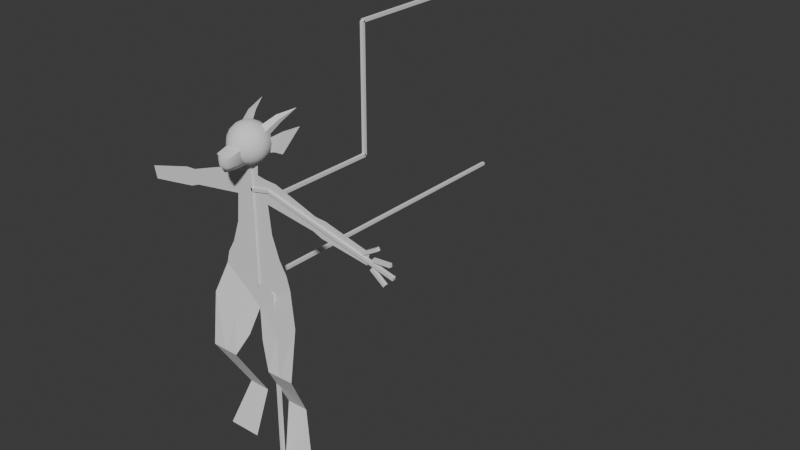 # Source: bones.blend  (saved by Blender 4.2.66; exported with 4.5.12 LTS)
import bpy
from mathutils import Matrix  # noqa: F401  (used for matrix-valued properties, if any)

bpy.ops.wm.read_factory_settings(use_empty=True)
scene = bpy.context.scene
scene.name = 'Scene'

# ---- world
world_world = bpy.data.worlds.new('World'); scene.world = world_world
world_world.use_nodes = True; world_world.node_tree.nodes.clear()
_N = world_world.node_tree.nodes; _L = world_world.node_tree.links
n0 = _N.new('ShaderNodeOutputWorld'); n0.name = 'World Output'; n0.location = (300, 300)
n1 = _N.new('ShaderNodeBackground'); n1.name = 'Background'; n1.location = (10, 300)
n1.inputs[0].default_value = (0.05088, 0.05088, 0.05088, 1.0)
_L.new(n1.outputs[0], n0.inputs[0])
n0.is_active_output = True
world_world.color = (0.05088, 0.05088, 0.05088)
world_world.use_sun_shadow = False
world_world.sun_shadow_jitter_overblur = 0.0

# ---- meshes
me_point = bpy.data.meshes.new('Point')
me_point.from_pydata([(0.3474, 0.01827, 0.0001632), (0.2113, 0.01827, 0.0001632), (0.1261, 0.01827, 0.0001632), (0.0, -2.557e-07, 0.9821), (0.1409, 0.09801, 0.3183), (0.08992, 0.09801, 0.3183), (0.05309, -0.04537, 0.8013), (0.2332, 0.09801, 0.3195), (0.3238, -0.04537, 0.9861), (0.2292, -2.869e-07, 1.269), (0.2246, -0.09074, 0.647), (0.1356, -0.09074, 0.6456), (0.3183, -0.09074, 0.6488), (0.1092, -2.686e-07, 1.078), (0.2523, -2.766e-07, 1.185), (0.0, -2.763e-07, 1.136), (0.0, -3.055e-07, 1.352), (0.182, -2.973e-07, 1.35), (0.1334, -3.201e-07, 1.491), (0.0, -3.428e-07, 1.63), (0.1669, -0.04537, 0.8625), (0.0, -3.241e-07, 1.491), (0.0, -3.624e-07, 1.821), (0.0, -3.777e-07, 1.935), (0.115, -3.461e-07, 1.67), (0.4501, -3.393e-07, 1.62), (0.8213, -3.287e-07, 1.549), (0.84, -3.371e-07, 1.627), (0.4701, -3.495e-07, 1.71), (0.1056, -3.635e-07, 1.814), (0.04988, -3.648e-07, 1.823), (0.05807, -3.754e-07, 1.918), (0.1865, -3.569e-07, 1.809), (0.5383, -3.439e-07, 1.706), (0.5089, -3.342e-07, 1.596)], [], [(22, 23, 31, 30), (24, 19, 22, 30), (24, 30, 29), (19, 24, 18, 21), (32, 24, 29), (28, 25, 24, 32), (33, 34, 25, 28), (27, 26, 34, 33), (17, 16, 21, 18), (17, 9, 15, 16), (13, 15, 9, 14), (15, 13, 3), (20, 6, 3, 13), (13, 14, 8, 20), (10, 20, 8, 12), (11, 6, 20, 10), (5, 11, 10, 4), (10, 12, 7, 4), (2, 5, 4, 1), (0, 1, 4, 7)])
_uv = me_point.uv_layers.new(name='UVMap')
_uv.uv.foreach_set('vector', [0.0, 0.0, 0.0, 0.0, 0.0, 0.0, 0.0, 0.0, 0.0, 0.0, 0.0, 0.0, 0.0, 0.0, 0.0, 0.0, 0.0, 0.0, 0.0, 0.0, 0.0, 0.0, 0.0, 0.0, 0.0, 0.0, 0.0, 0.0, 0.0, 0.0, 0.0, 0.0, 0.0, 0.0, 0.0, 0.0, 0.0, 0.0, 0.0, 0.0, 0.0, 0.0, 0.0, 0.0, 0.0, 0.0, 0.0, 0.0, 0.0, 0.0, 0.0, 0.0, 0.0, 0.0, 0.0, 0.0, 0.0, 0.0, 0.0, 0.0, 0.0, 0.0, 0.0, 0.0, 0.0, 0.0, 0.0, 0.0, 0.0, 0.0, 0.0, 0.0, 0.0, 0.0, 0.0, 0.0, 0.0, 0.0, 0.0, 0.0, 0.0, 0.0, 0.0, 0.0, 0.0, 0.0, 0.0, 0.0, 0.0, 0.0, 0.0, 0.0, 0.0, 0.0, 0.0, 0.0, 0.0, 0.0, 0.0, 0.0, 0.0, 0.0, 0.0, 0.0, 0.0, 0.0, 0.0, 0.0, 0.0, 0.0, 0.0, 0.0, 0.0, 0.0, 0.0, 0.0, 0.0, 0.0, 0.0, 0.0, 0.0, 0.0, 0.0, 0.0, 0.0, 0.0, 0.0, 0.0, 0.0, 0.0, 0.0, 0.0, 0.0, 0.0, 0.0, 0.0, 0.0, 0.0, 0.0, 0.0, 0.0, 0.0, 0.0, 0.0, 0.0, 0.0, 0.0, 0.0, 0.0, 0.0, 0.0, 0.0, 0.0, 0.0])
me_point.auto_texspace = False
me_point.update()
me_sphere = bpy.data.meshes.new('Sphere')
me_sphere.from_pydata([(0.01181, 0.03636, 0.1904), (0.02247, 0.06916, 0.1728), (0.03093, 0.09519, 0.1454), (0.03636, 0.1119, 0.111), (0.03823, 0.1177, 0.07272), (0.03636, 0.1119, 0.03449), (0.03093, 0.09519, 2.98e-07), (0.02247, 0.06916, -0.02737), (0.01181, 0.03636, -0.04494), (0.02247, 0.03093, 0.1904), (0.04274, 0.05883, 0.1728), (0.05883, 0.08098, 0.1454), (0.06916, 0.09519, 0.111), (0.07272, 0.1001, 0.07272), (0.06916, 0.09519, 0.03449), (0.05883, 0.08098, 2.98e-07), (0.04274, 0.05883, -0.02737), (0.02247, 0.03093, -0.04494), (0.03093, 0.02247, 0.1904), (0.05883, 0.04274, 0.1728), (0.08098, 0.05883, 0.1454), (0.09519, 0.06916, 0.111), (0.1001, 0.07272, 0.07272), (0.09519, 0.06916, 0.03449), (0.08098, 0.05883, 2.98e-07), (0.05883, 0.04274, -0.02737), (0.03093, 0.02247, -0.04494), (0.03636, 0.01181, 0.1904), (0.06916, 0.02247, 0.1728), (0.09519, 0.03093, 0.1454), (0.1119, 0.03636, 0.111), (0.1177, 0.03823, 0.07272), (0.1119, 0.03636, 0.03449), (0.09519, 0.03093, 2.98e-07), (0.06916, 0.02247, -0.02737), (0.03636, 0.01181, -0.04494), (0.03823, 2.892e-09, 0.1904), (0.07272, 2.892e-09, 0.1728), (0.1001, -1.32e-10, 0.1454), (0.1177, 2.892e-09, 0.111), (0.1237, 2.892e-09, 0.07272), (0.1177, 2.892e-09, 0.03449), (0.1001, -1.32e-10, 2.98e-07), (0.07272, 2.892e-09, -0.02737), (0.03823, 2.892e-09, -0.04494), (0.03636, -0.01181, 0.1904), (0.06916, -0.02247, 0.1728), (0.09519, -0.03093, 0.1454), (0.1119, -0.03636, 0.111), (0.1177, -0.03823, 0.07272), (0.1119, -0.03636, 0.03449), (0.09519, -0.03093, 2.98e-07), (0.06916, -0.02247, -0.02737), (0.03636, -0.01181, -0.04494), (0.03093, -0.02247, 0.1904), (0.05883, -0.04274, 0.1728), (0.08098, -0.05883, 0.1454), (0.09519, -0.06916, 0.111), (0.1001, -0.07272, 0.07272), (0.09519, -0.06916, 0.03449), (0.08098, -0.05883, 2.98e-07), (0.05883, -0.04274, -0.02737), (0.03093, -0.02247, -0.04494), (0.02247, -0.03093, 0.1904), (0.04274, -0.05883, 0.1728), (0.05883, -0.08098, 0.1454), (0.06916, -0.09519, 0.111), (0.07272, -0.1001, 0.07272), (0.06916, -0.09519, 0.03449), (0.05883, -0.08098, 2.98e-07), (0.04274, -0.05883, -0.02737), (0.02247, -0.03093, -0.04494), (0.01181, -0.03636, 0.1904), (0.02247, -0.06916, 0.1728), (0.03093, -0.09519, 0.1454), (0.03636, -0.1119, 0.111), (0.03823, -0.1177, 0.07272), (0.03636, -0.1119, 0.03449), (0.03093, -0.09519, 2.98e-07), (0.02247, -0.06916, -0.02737), (0.01181, -0.03636, -0.04494), (1.962e-09, -0.03823, 0.1904), (1.206e-09, -0.07272, 0.1728), (1.206e-09, -0.1001, 0.1454), (7.254e-09, -0.1177, 0.111), (4.23e-09, -0.1237, 0.07272), (7.254e-09, -0.1177, 0.03449), (1.206e-09, -0.1001, 2.98e-07), (1.206e-09, -0.07272, -0.02737), (1.962e-09, -0.03823, -0.04494), (1.206e-09, 2.892e-09, 0.1964), (-0.01181, -0.03636, 0.1904), (-0.02247, -0.06916, 0.1728), (-0.03093, -0.09519, 0.1454), (-0.03636, -0.1119, 0.111), (-0.03823, -0.1177, 0.07272), (-0.03636, -0.1119, 0.03449), (-0.03093, -0.09519, 2.98e-07), (-0.02247, -0.06916, -0.02737), (-0.01181, -0.03636, -0.04494), (-0.02247, -0.03093, 0.1904), (-0.04274, -0.05883, 0.1728), (-0.05883, -0.08098, 0.1454), (-0.06916, -0.09519, 0.111), (-0.07272, -0.1001, 0.07272), (-0.06916, -0.09519, 0.03449), (-0.05883, -0.08098, 2.98e-07), (-0.04274, -0.05883, -0.02737), (-0.02247, -0.03093, -0.04494), (-0.03093, -0.02247, 0.1904), (-0.05883, -0.04274, 0.1728), (-0.08098, -0.05883, 0.1454), (-0.09519, -0.06916, 0.111), (-0.1001, -0.07272, 0.07272), (-0.09519, -0.06916, 0.03449), (-0.08098, -0.05883, 2.98e-07), (-0.05883, -0.04274, -0.02737), (-0.03093, -0.02247, -0.04494), (1.206e-09, 2.892e-09, -0.051), (-0.03636, -0.01181, 0.1904), (-0.06916, -0.02247, 0.1728), (-0.09519, -0.03093, 0.1454), (-0.1119, -0.03636, 0.111), (-0.1177, -0.03823, 0.07272), (-0.1119, -0.03636, 0.03449), (-0.09519, -0.03093, 2.98e-07), (-0.06916, -0.02247, -0.02737), (-0.03636, -0.01181, -0.04494), (-0.03823, -8.88e-10, 0.1904), (-0.07272, 2.892e-09, 0.1728), (-0.1001, -3.156e-09, 0.1454), (-0.1177, -9.205e-09, 0.111), (-0.1237, -6.18e-09, 0.07272), (-0.1177, -9.205e-09, 0.03449), (-0.1001, -3.156e-09, 2.98e-07), (-0.07272, 2.892e-09, -0.02737), (-0.03823, -8.88e-10, -0.04494), (-0.03636, 0.01181, 0.1904), (-0.06916, 0.02247, 0.1728), (-0.09519, 0.03093, 0.1454), (-0.1119, 0.03636, 0.111), (-0.1177, 0.03823, 0.07272), (-0.1119, 0.03636, 0.03449), (-0.09519, 0.03093, 2.98e-07), (-0.06916, 0.02247, -0.02737), (-0.03636, 0.01181, -0.04494), (-0.03093, 0.02247, 0.1904), (-0.05883, 0.04274, 0.1728), (-0.08098, 0.05883, 0.1454), (-0.09519, 0.06916, 0.111), (-0.1001, 0.07272, 0.07272), (-0.09519, 0.06916, 0.03449), (-0.08098, 0.05883, 2.98e-07), (-0.05883, 0.04274, -0.02737), (-0.03093, 0.02247, -0.04494), (-0.02247, 0.03093, 0.1904), (-0.04274, 0.05883, 0.1728), (-0.05883, 0.08098, 0.1454), (-0.06916, 0.09519, 0.111), (-0.07272, 0.1001, 0.07272), (-0.06916, 0.09519, 0.03449), (-0.05883, 0.08098, 2.98e-07), (-0.04274, 0.05883, -0.02737), (-0.02247, 0.03093, -0.04494), (-0.01181, 0.03636, 0.1904), (-0.02247, 0.06916, 0.1728), (-0.03093, 0.09519, 0.1454), (-0.03636, 0.1119, 0.111), (-0.03823, 0.1177, 0.07272), (-0.03636, 0.1119, 0.03449), (-0.03093, 0.09519, 2.98e-07), (-0.02247, 0.06916, -0.02737), (-0.01181, 0.03636, -0.04494), (-2.575e-09, 0.03823, 0.1904), (1.206e-09, 0.07272, 0.1728), (-4.843e-09, 0.1001, 0.1454), (-7.867e-09, 0.1177, 0.111), (-4.843e-09, 0.1237, 0.07272), (-7.867e-09, 0.1177, 0.03449), (-4.843e-09, 0.1001, 2.98e-07), (1.206e-09, 0.07272, -0.02737), (-2.575e-09, 0.03823, -0.04494)], [], [(178, 177, 4, 5), (175, 174, 1, 2), (118, 181, 8), (179, 178, 5, 6), (176, 175, 2, 3), (173, 90, 0), (180, 179, 6, 7), (177, 176, 3, 4), (174, 173, 0, 1), (181, 180, 7, 8), (2, 1, 10, 11), (118, 8, 17), (6, 5, 14, 15), (3, 2, 11, 12), (0, 90, 9), (7, 6, 15, 16), (4, 3, 12, 13), (1, 0, 9, 10), (8, 7, 16, 17), (5, 4, 13, 14), (17, 16, 25, 26), (14, 13, 22, 23), (11, 10, 19, 20), (118, 17, 26), (15, 14, 23, 24), (12, 11, 20, 21), (9, 90, 18), (16, 15, 24, 25), (13, 12, 21, 22), (10, 9, 18, 19), (22, 21, 30, 31), (19, 18, 27, 28), (26, 25, 34, 35), (23, 22, 31, 32), (20, 19, 28, 29), (118, 26, 35), (24, 23, 32, 33), (21, 20, 29, 30), (18, 90, 27), (25, 24, 33, 34), (27, 90, 36), (34, 33, 42, 43), (31, 30, 39, 40), (28, 27, 36, 37), (35, 34, 43, 44), (32, 31, 40, 41), (29, 28, 37, 38), (118, 35, 44), (33, 32, 41, 42), (30, 29, 38, 39), (39, 38, 47, 48), (36, 90, 45), (43, 42, 51, 52), (40, 39, 48, 49), (37, 36, 45, 46), (44, 43, 52, 53), (41, 40, 49, 50), (38, 37, 46, 47), (118, 44, 53), (42, 41, 50, 51), (118, 53, 62), (51, 50, 59, 60), (48, 47, 56, 57), (45, 90, 54), (52, 51, 60, 61), (49, 48, 57, 58), (46, 45, 54, 55), (53, 52, 61, 62), (50, 49, 58, 59), (47, 46, 55, 56), (59, 58, 67, 68), (56, 55, 64, 65), (118, 62, 71), (60, 59, 68, 69), (57, 56, 65, 66), (54, 90, 63), (61, 60, 69, 70), (58, 57, 66, 67), (55, 54, 63, 64), (62, 61, 70, 71), (64, 63, 72, 73), (71, 70, 79, 80), (68, 67, 76, 77), (65, 64, 73, 74), (118, 71, 80), (69, 68, 77, 78), (66, 65, 74, 75), (63, 90, 72), (70, 69, 78, 79), (67, 66, 75, 76), (76, 75, 84, 85), (73, 72, 81, 82), (80, 79, 88, 89), (77, 76, 85, 86), (74, 73, 82, 83), (118, 80, 89), (78, 77, 86, 87), (75, 74, 83, 84), (72, 90, 81), (79, 78, 87, 88), (81, 90, 91), (88, 87, 97, 98), (85, 84, 94, 95), (82, 81, 91, 92), (89, 88, 98, 99), (86, 85, 95, 96), (83, 82, 92, 93), (118, 89, 99), (87, 86, 96, 97), (84, 83, 93, 94), (97, 96, 105, 106), (94, 93, 102, 103), (91, 90, 100), (98, 97, 106, 107), (95, 94, 103, 104), (92, 91, 100, 101), (99, 98, 107, 108), (96, 95, 104, 105), (93, 92, 101, 102), (118, 99, 108), (102, 101, 110, 111), (118, 108, 117), (106, 105, 114, 115), (103, 102, 111, 112), (100, 90, 109), (107, 106, 115, 116), (104, 103, 112, 113), (101, 100, 109, 110), (108, 107, 116, 117), (105, 104, 113, 114), (114, 113, 123, 124), (111, 110, 120, 121), (118, 117, 127), (115, 114, 124, 125), (112, 111, 121, 122), (109, 90, 119), (116, 115, 125, 126), (113, 112, 122, 123), (110, 109, 119, 120), (117, 116, 126, 127), (120, 119, 128, 129), (127, 126, 135, 136), (124, 123, 132, 133), (121, 120, 129, 130), (118, 127, 136), (125, 124, 133, 134), (122, 121, 130, 131), (119, 90, 128), (126, 125, 134, 135), (123, 122, 131, 132), (135, 134, 143, 144), (132, 131, 140, 141), (129, 128, 137, 138), (136, 135, 144, 145), (133, 132, 141, 142), (130, 129, 138, 139), (118, 136, 145), (134, 133, 142, 143), (131, 130, 139, 140), (128, 90, 137), (140, 139, 148, 149), (137, 90, 146), (144, 143, 152, 153), (141, 140, 149, 150), (138, 137, 146, 147), (145, 144, 153, 154), (142, 141, 150, 151), (139, 138, 147, 148), (118, 145, 154), (143, 142, 151, 152), (152, 151, 160, 161), (149, 148, 157, 158), (146, 90, 155), (153, 152, 161, 162), (150, 149, 158, 159), (147, 146, 155, 156), (154, 153, 162, 163), (151, 150, 159, 160), (148, 147, 156, 157), (118, 154, 163), (157, 156, 165, 166), (118, 163, 172), (161, 160, 169, 170), (158, 157, 166, 167), (155, 90, 164), (162, 161, 170, 171), (159, 158, 167, 168), (156, 155, 164, 165), (163, 162, 171, 172), (160, 159, 168, 169), (172, 171, 180, 181), (169, 168, 177, 178), (166, 165, 174, 175), (118, 172, 181), (170, 169, 178, 179), (167, 166, 175, 176), (164, 90, 173), (171, 170, 179, 180), (168, 167, 176, 177), (165, 164, 173, 174)])
me_sphere.polygons.foreach_set('use_smooth', [True] * 200)
_uv = me_sphere.uv_layers.new(name='UVMap')
_uv.uv.foreach_set('vector', [0.75, 0.4, 0.75, 0.5, 0.7, 0.5, 0.7, 0.4, 0.75, 0.7, 0.75, 0.8, 0.7, 0.8, 0.7, 0.7, 0.725, 0.0, 0.75, 0.1, 0.7, 0.1, 0.75, 0.3, 0.75, 0.4, 0.7, 0.4, 0.7, 0.3, 0.75, 0.6, 0.75, 0.7, 0.7, 0.7, 0.7, 0.6, 0.75, 0.9, 0.725, 1.0, 0.7, 0.9, 0.75, 0.2, 0.75, 0.3, 0.7, 0.3, 0.7, 0.2, 0.75, 0.5, 0.75, 0.6, 0.7, 0.6, 0.7, 0.5, 0.75, 0.8, 0.75, 0.9, 0.7, 0.9, 0.7, 0.8, 0.75, 0.1, 0.75, 0.2, 0.7, 0.2, 0.7, 0.1, 0.7, 0.7, 0.7, 0.8, 0.65, 0.8, 0.65, 0.7, 0.675, 0.0, 0.7, 0.1, 0.65, 0.1, 0.7, 0.3, 0.7, 0.4, 0.65, 0.4, 0.65, 0.3, 0.7, 0.6, 0.7, 0.7, 0.65, 0.7, 0.65, 0.6, 0.7, 0.9, 0.675, 1.0, 0.65, 0.9, 0.7, 0.2, 0.7, 0.3, 0.65, 0.3, 0.65, 0.2, 0.7, 0.5, 0.7, 0.6, 0.65, 0.6, 0.65, 0.5, 0.7, 0.8, 0.7, 0.9, 0.65, 0.9, 0.65, 0.8, 0.7, 0.1, 0.7, 0.2, 0.65, 0.2, 0.65, 0.1, 0.7, 0.4, 0.7, 0.5, 0.65, 0.5, 0.65, 0.4, 0.65, 0.1, 0.65, 0.2, 0.6, 0.2, 0.6, 0.1, 0.65, 0.4, 0.65, 0.5, 0.6, 0.5, 0.6, 0.4, 0.65, 0.7, 0.65, 0.8, 0.6, 0.8, 0.6, 0.7, 0.625, 0.0, 0.65, 0.1, 0.6, 0.1, 0.65, 0.3, 0.65, 0.4, 0.6, 0.4, 0.6, 0.3, 0.65, 0.6, 0.65, 0.7, 0.6, 0.7, 0.6, 0.6, 0.65, 0.9, 0.625, 1.0, 0.6, 0.9, 0.65, 0.2, 0.65, 0.3, 0.6, 0.3, 0.6, 0.2, 0.65, 0.5, 0.65, 0.6, 0.6, 0.6, 0.6, 0.5, 0.65, 0.8, 0.65, 0.9, 0.6, 0.9, 0.6, 0.8, 0.6, 0.5, 0.6, 0.6, 0.55, 0.6, 0.55, 0.5, 0.6, 0.8, 0.6, 0.9, 0.55, 0.9, 0.55, 0.8, 0.6, 0.1, 0.6, 0.2, 0.55, 0.2, 0.55, 0.1, 0.6, 0.4, 0.6, 0.5, 0.55, 0.5, 0.55, 0.4, 0.6, 0.7, 0.6, 0.8, 0.55, 0.8, 0.55, 0.7, 0.575, 0.0, 0.6, 0.1, 0.55, 0.1, 0.6, 0.3, 0.6, 0.4, 0.55, 0.4, 0.55, 0.3, 0.6, 0.6, 0.6, 0.7, 0.55, 0.7, 0.55, 0.6, 0.6, 0.9, 0.575, 1.0, 0.55, 0.9, 0.6, 0.2, 0.6, 0.3, 0.55, 0.3, 0.55, 0.2, 0.55, 0.9, 0.525, 1.0, 0.5, 0.9, 0.55, 0.2, 0.55, 0.3, 0.5, 0.3, 0.5, 0.2, 0.55, 0.5, 0.55, 0.6, 0.5, 0.6, 0.5, 0.5, 0.55, 0.8, 0.55, 0.9, 0.5, 0.9, 0.5, 0.8, 0.55, 0.1, 0.55, 0.2, 0.5, 0.2, 0.5, 0.1, 0.55, 0.4, 0.55, 0.5, 0.5, 0.5, 0.5, 0.4, 0.55, 0.7, 0.55, 0.8, 0.5, 0.8, 0.5, 0.7, 0.525, 0.0, 0.55, 0.1, 0.5, 0.1, 0.55, 0.3, 0.55, 0.4, 0.5, 0.4, 0.5, 0.3, 0.55, 0.6, 0.55, 0.7, 0.5, 0.7, 0.5, 0.6, 0.5, 0.6, 0.5, 0.7, 0.45, 0.7, 0.45, 0.6, 0.5, 0.9, 0.475, 1.0, 0.45, 0.9, 0.5, 0.2, 0.5, 0.3, 0.45, 0.3, 0.45, 0.2, 0.5, 0.5, 0.5, 0.6, 0.45, 0.6, 0.45, 0.5, 0.5, 0.8, 0.5, 0.9, 0.45, 0.9, 0.45, 0.8, 0.5, 0.1, 0.5, 0.2, 0.45, 0.2, 0.45, 0.1, 0.5, 0.4, 0.5, 0.5, 0.45, 0.5, 0.45, 0.4, 0.5, 0.7, 0.5, 0.8, 0.45, 0.8, 0.45, 0.7, 0.475, 0.0, 0.5, 0.1, 0.45, 0.1, 0.5, 0.3, 0.5, 0.4, 0.45, 0.4, 0.45, 0.3, 0.425, 0.0, 0.45, 0.1, 0.4, 0.1, 0.45, 0.3, 0.45, 0.4, 0.4, 0.4, 0.4, 0.3, 0.45, 0.6, 0.45, 0.7, 0.4, 0.7, 0.4, 0.6, 0.45, 0.9, 0.425, 1.0, 0.4, 0.9, 0.45, 0.2, 0.45, 0.3, 0.4, 0.3, 0.4, 0.2, 0.45, 0.5, 0.45, 0.6, 0.4, 0.6, 0.4, 0.5, 0.45, 0.8, 0.45, 0.9, 0.4, 0.9, 0.4, 0.8, 0.45, 0.1, 0.45, 0.2, 0.4, 0.2, 0.4, 0.1, 0.45, 0.4, 0.45, 0.5, 0.4, 0.5, 0.4, 0.4, 0.45, 0.7, 0.45, 0.8, 0.4, 0.8, 0.4, 0.7, 0.4, 0.4, 0.4, 0.5, 0.35, 0.5, 0.35, 0.4, 0.4, 0.7, 0.4, 0.8, 0.35, 0.8, 0.35, 0.7, 0.375, 0.0, 0.4, 0.1, 0.35, 0.1, 0.4, 0.3, 0.4, 0.4, 0.35, 0.4, 0.35, 0.3, 0.4, 0.6, 0.4, 0.7, 0.35, 0.7, 0.35, 0.6, 0.4, 0.9, 0.375, 1.0, 0.35, 0.9, 0.4, 0.2, 0.4, 0.3, 0.35, 0.3, 0.35, 0.2, 0.4, 0.5, 0.4, 0.6, 0.35, 0.6, 0.35, 0.5, 0.4, 0.8, 0.4, 0.9, 0.35, 0.9, 0.35, 0.8, 0.4, 0.1, 0.4, 0.2, 0.35, 0.2, 0.35, 0.1, 0.35, 0.8, 0.35, 0.9, 0.3, 0.9, 0.3, 0.8, 0.35, 0.1, 0.35, 0.2, 0.3, 0.2, 0.3, 0.1, 0.35, 0.4, 0.35, 0.5, 0.3, 0.5, 0.3, 0.4, 0.35, 0.7, 0.35, 0.8, 0.3, 0.8, 0.3, 0.7, 0.325, 0.0, 0.35, 0.1, 0.3, 0.1, 0.35, 0.3, 0.35, 0.4, 0.3, 0.4, 0.3, 0.3, 0.35, 0.6, 0.35, 0.7, 0.3, 0.7, 0.3, 0.6, 0.35, 0.9, 0.325, 1.0, 0.3, 0.9, 0.35, 0.2, 0.35, 0.3, 0.3, 0.3, 0.3, 0.2, 0.35, 0.5, 0.35, 0.6, 0.3, 0.6, 0.3, 0.5, 0.3, 0.5, 0.3, 0.6, 0.25, 0.6, 0.25, 0.5, 0.3, 0.8, 0.3, 0.9, 0.25, 0.9, 0.25, 0.8, 0.3, 0.1, 0.3, 0.2, 0.25, 0.2, 0.25, 0.1, 0.3, 0.4, 0.3, 0.5, 0.25, 0.5, 0.25, 0.4, 0.3, 0.7, 0.3, 0.8, 0.25, 0.8, 0.25, 0.7, 0.275, 0.0, 0.3, 0.1, 0.25, 0.1, 0.3, 0.3, 0.3, 0.4, 0.25, 0.4, 0.25, 0.3, 0.3, 0.6, 0.3, 0.7, 0.25, 0.7, 0.25, 0.6, 0.3, 0.9, 0.275, 1.0, 0.25, 0.9, 0.3, 0.2, 0.3, 0.3, 0.25, 0.3, 0.25, 0.2, 0.25, 0.9, 0.225, 1.0, 0.2, 0.9, 0.25, 0.2, 0.25, 0.3, 0.2, 0.3, 0.2, 0.2, 0.25, 0.5, 0.25, 0.6, 0.2, 0.6, 0.2, 0.5, 0.25, 0.8, 0.25, 0.9, 0.2, 0.9, 0.2, 0.8, 0.25, 0.1, 0.25, 0.2, 0.2, 0.2, 0.2, 0.1, 0.25, 0.4, 0.25, 0.5, 0.2, 0.5, 0.2, 0.4, 0.25, 0.7, 0.25, 0.8, 0.2, 0.8, 0.2, 0.7, 0.225, 0.0, 0.25, 0.1, 0.2, 0.1, 0.25, 0.3, 0.25, 0.4, 0.2, 0.4, 0.2, 0.3, 0.25, 0.6, 0.25, 0.7, 0.2, 0.7, 0.2, 0.6, 0.2, 0.3, 0.2, 0.4, 0.15, 0.4, 0.15, 0.3, 0.2, 0.6, 0.2, 0.7, 0.15, 0.7, 0.15, 0.6, 0.2, 0.9, 0.175, 1.0, 0.15, 0.9, 0.2, 0.2, 0.2, 0.3, 0.15, 0.3, 0.15, 0.2, 0.2, 0.5, 0.2, 0.6, 0.15, 0.6, 0.15, 0.5, 0.2, 0.8, 0.2, 0.9, 0.15, 0.9, 0.15, 0.8, 0.2, 0.1, 0.2, 0.2, 0.15, 0.2, 0.15, 0.1, 0.2, 0.4, 0.2, 0.5, 0.15, 0.5, 0.15, 0.4, 0.2, 0.7, 0.2, 0.8, 0.15, 0.8, 0.15, 0.7, 0.175, 0.0, 0.2, 0.1, 0.15, 0.1, 0.15, 0.7, 0.15, 0.8, 0.1, 0.8, 0.1, 0.7, 0.125, 0.0, 0.15, 0.1, 0.1, 0.1, 0.15, 0.3, 0.15, 0.4, 0.1, 0.4, 0.1, 0.3, 0.15, 0.6, 0.15, 0.7, 0.1, 0.7, 0.1, 0.6, 0.15, 0.9, 0.125, 1.0, 0.1, 0.9, 0.15, 0.2, 0.15, 0.3, 0.1, 0.3, 0.1, 0.2, 0.15, 0.5, 0.15, 0.6, 0.1, 0.6, 0.1, 0.5, 0.15, 0.8, 0.15, 0.9, 0.1, 0.9, 0.1, 0.8, 0.15, 0.1, 0.15, 0.2, 0.1, 0.2, 0.1, 0.1, 0.15, 0.4, 0.15, 0.5, 0.1, 0.5, 0.1, 0.4, 0.1, 0.4, 0.1, 0.5, 0.05, 0.5, 0.05, 0.4, 0.1, 0.7, 0.1, 0.8, 0.05, 0.8, 0.05, 0.7, 0.075, 0.0, 0.1, 0.1, 0.05, 0.1, 0.1, 0.3, 0.1, 0.4, 0.05, 0.4, 0.05, 0.3, 0.1, 0.6, 0.1, 0.7, 0.05, 0.7, 0.05, 0.6, 0.1, 0.9, 0.075, 1.0, 0.05, 0.9, 0.1, 0.2, 0.1, 0.3, 0.05, 0.3, 0.05, 0.2, 0.1, 0.5, 0.1, 0.6, 0.05, 0.6, 0.05, 0.5, 0.1, 0.8, 0.1, 0.9, 0.05, 0.9, 0.05, 0.8, 0.1, 0.1, 0.1, 0.2, 0.05, 0.2, 0.05, 0.1, 0.05, 0.8, 0.05, 0.9, 2.98e-08, 0.9, 0.0, 0.8, 0.05, 0.1, 0.05, 0.2, 0.0, 0.2, 2.98e-08, 0.1, 0.05, 0.4, 0.05, 0.5, 2.98e-08, 0.5, 2.98e-08, 0.4, 0.05, 0.7, 0.05, 0.8, 0.0, 0.8, 2.98e-08, 0.7, 0.025, 0.0, 0.05, 0.1, 2.98e-08, 0.1, 0.05, 0.3, 0.05, 0.4, 2.98e-08, 0.4, 2.98e-08, 0.3, 0.05, 0.6, 0.05, 0.7, 2.98e-08, 0.7, 2.98e-08, 0.6, 0.05, 0.9, 0.025, 1.0, 2.98e-08, 0.9, 0.05, 0.2, 0.05, 0.3, 2.98e-08, 0.3, 0.0, 0.2, 0.05, 0.5, 0.05, 0.6, 2.98e-08, 0.6, 2.98e-08, 0.5, 1.0, 0.2, 1.0, 0.3, 0.95, 0.3, 0.95, 0.2, 1.0, 0.5, 1.0, 0.6, 0.95, 0.6, 0.95, 0.5, 1.0, 0.8, 1.0, 0.9, 0.95, 0.9, 0.95, 0.8, 1.0, 0.1, 1.0, 0.2, 0.95, 0.2, 0.95, 0.1, 1.0, 0.4, 1.0, 0.5, 0.95, 0.5, 0.95, 0.4, 1.0, 0.7, 1.0, 0.8, 0.95, 0.8, 0.95, 0.7, 0.975, 0.0, 1.0, 0.1, 0.95, 0.1, 1.0, 0.3, 1.0, 0.4, 0.95, 0.4, 0.95, 0.3, 1.0, 0.6, 1.0, 0.7, 0.95, 0.7, 0.95, 0.6, 1.0, 0.9, 0.975, 1.0, 0.95, 0.9, 0.95, 0.6, 0.95, 0.7, 0.9, 0.7, 0.9, 0.6, 0.95, 0.9, 0.925, 1.0, 0.9, 0.9, 0.95, 0.2, 0.95, 0.3, 0.9, 0.3, 0.9, 0.2, 0.95, 0.5, 0.95, 0.6, 0.9, 0.6, 0.9, 0.5, 0.95, 0.8, 0.95, 0.9, 0.9, 0.9, 0.9, 0.8, 0.95, 0.1, 0.95, 0.2, 0.9, 0.2, 0.9, 0.1, 0.95, 0.4, 0.95, 0.5, 0.9, 0.5, 0.9, 0.4, 0.95, 0.7, 0.95, 0.8, 0.9, 0.8, 0.9, 0.7, 0.925, 0.0, 0.95, 0.1, 0.9, 0.1, 0.95, 0.3, 0.95, 0.4, 0.9, 0.4, 0.9, 0.3, 0.9, 0.3, 0.9, 0.4, 0.85, 0.4, 0.85, 0.3, 0.9, 0.6, 0.9, 0.7, 0.85, 0.7, 0.85, 0.6, 0.9, 0.9, 0.875, 1.0, 0.85, 0.9, 0.9, 0.2, 0.9, 0.3, 0.85, 0.3, 0.85, 0.2, 0.9, 0.5, 0.9, 0.6, 0.85, 0.6, 0.85, 0.5, 0.9, 0.8, 0.9, 0.9, 0.85, 0.9, 0.85, 0.8, 0.9, 0.1, 0.9, 0.2, 0.85, 0.2, 0.85, 0.1, 0.9, 0.4, 0.9, 0.5, 0.85, 0.5, 0.85, 0.4, 0.9, 0.7, 0.9, 0.8, 0.85, 0.8, 0.85, 0.7, 0.875, 0.0, 0.9, 0.1, 0.85, 0.1, 0.85, 0.7, 0.85, 0.8, 0.8, 0.8, 0.8, 0.7, 0.825, 0.0, 0.85, 0.1, 0.8, 0.1, 0.85, 0.3, 0.85, 0.4, 0.8, 0.4, 0.8, 0.3, 0.85, 0.6, 0.85, 0.7, 0.8, 0.7, 0.8, 0.6, 0.85, 0.9, 0.825, 1.0, 0.8, 0.9, 0.85, 0.2, 0.85, 0.3, 0.8, 0.3, 0.8, 0.2, 0.85, 0.5, 0.85, 0.6, 0.8, 0.6, 0.8, 0.5, 0.85, 0.8, 0.85, 0.9, 0.8, 0.9, 0.8, 0.8, 0.85, 0.1, 0.85, 0.2, 0.8, 0.2, 0.8, 0.1, 0.85, 0.4, 0.85, 0.5, 0.8, 0.5, 0.8, 0.4, 0.8, 0.1, 0.8, 0.2, 0.75, 0.2, 0.75, 0.1, 0.8, 0.4, 0.8, 0.5, 0.75, 0.5, 0.75, 0.4, 0.8, 0.7, 0.8, 0.8, 0.75, 0.8, 0.75, 0.7, 0.775, 0.0, 0.8, 0.1, 0.75, 0.1, 0.8, 0.3, 0.8, 0.4, 0.75, 0.4, 0.75, 0.3, 0.8, 0.6, 0.8, 0.7, 0.75, 0.7, 0.75, 0.6, 0.8, 0.9, 0.775, 1.0, 0.75, 0.9, 0.8, 0.2, 0.8, 0.3, 0.75, 0.3, 0.75, 0.2, 0.8, 0.5, 0.8, 0.6, 0.75, 0.6, 0.75, 0.5, 0.8, 0.8, 0.8, 0.9, 0.75, 0.9, 0.75, 0.8])
me_sphere.update()
me_armature_meshdata_035 = bpy.data.meshes.new('Armature_meshData.035')
me_armature_meshdata_035.from_pydata([(-0.01, -0.01, 0.0), (0.01, -0.01, 0.0), (-0.01, 0.01, 0.0), (0.01, 0.01, 0.0), (-0.01, -0.01, 0.2184), (0.01, -0.01, 0.2184), (-0.01, 0.01, 0.2184), (0.01, 0.01, 0.2184)], [], [(3, 1, 0, 2), (6, 4, 5, 7), (4, 0, 1, 5), (7, 3, 2, 6), (5, 1, 3, 7), (6, 2, 0, 4)])
me_armature_meshdata_035.update()
me_armature_meshdata_036 = bpy.data.meshes.new('Armature_meshData.036')
me_armature_meshdata_036.from_pydata([(-0.01, -0.01, 0.0), (0.01, -0.01, 0.0), (-0.01, 0.01, 0.0), (-0.01, -0.01, 0.2286), (-0.01, 0.01, 0.2286), (0.01, -0.01, 0.2286), (0.01, 0.01, 0.2286), (0.01, 0.01, 0.0)], [], [(3, 0, 1, 5), (7, 1, 0, 2), (4, 2, 0, 3), (4, 3, 5, 6), (5, 1, 7, 6), (6, 7, 2, 4)])
me_armature_meshdata_036.update()
me_armature_meshdata_037 = bpy.data.meshes.new('Armature_meshData.037')
me_armature_meshdata_037.from_pydata([(-0.01, -0.01, 0.0), (0.01, -0.01, 0.0), (-0.01, 0.01, 0.0), (-0.01, -0.01, 0.1447), (-0.01, 0.01, 0.1447), (0.01, -0.01, 0.1447), (0.01, 0.01, 0.1447), (0.01, 0.01, 0.0)], [], [(3, 0, 1, 5), (7, 1, 0, 2), (4, 2, 0, 3), (4, 3, 5, 6), (5, 1, 7, 6), (6, 7, 2, 4)])
me_armature_meshdata_037.update()
me_armature_meshdata_038 = bpy.data.meshes.new('Armature_meshData.038')
me_armature_meshdata_038.from_pydata([(-5.524e-08, 0.01, 0.01), (-5.524e-08, -0.01, 0.01), (5.524e-08, 0.01, -0.01), (0.1295, 0.01, 0.01), (0.1295, 0.01, -0.009999), (0.1295, -0.01, 0.01), (0.1295, -0.01, -0.009999), (5.524e-08, -0.01, -0.01)], [], [(3, 0, 1, 5), (7, 1, 0, 2), (4, 2, 0, 3), (4, 3, 5, 6), (5, 1, 7, 6), (6, 7, 2, 4)])
me_armature_meshdata_038.update()
me_armature_meshdata_039 = bpy.data.meshes.new('Armature_meshData.039')
me_armature_meshdata_039.from_pydata([(0.0, 0.01, 0.01), (0.0, -0.01, 0.01), (0.0, 0.01, -0.01), (0.3447, 0.01, 0.01), (0.3447, 0.01, -0.01), (0.3447, -0.01, 0.01), (0.3447, -0.01, -0.01), (0.0, -0.01, -0.01)], [], [(3, 0, 1, 5), (7, 1, 0, 2), (4, 2, 0, 3), (4, 3, 5, 6), (5, 1, 7, 6), (6, 7, 2, 4)])
me_armature_meshdata_039.update()
me_armature_meshdata_040 = bpy.data.meshes.new('Armature_meshData.040')
me_armature_meshdata_040.from_pydata([(0.0, 0.01, 0.01), (0.0, -0.01, 0.01), (0.0, 0.01, -0.01), (0.3101, 0.01, 0.01), (0.3101, 0.01, -0.01), (0.3101, -0.01, 0.01), (0.3101, -0.01, -0.01), (0.0, -0.01, -0.01)], [], [(3, 0, 1, 5), (7, 1, 0, 2), (4, 2, 0, 3), (4, 3, 5, 6), (5, 1, 7, 6), (6, 7, 2, 4)])
me_armature_meshdata_040.update()
me_armature_meshdata_041 = bpy.data.meshes.new('Armature_meshData.041')
me_armature_meshdata_041.from_pydata([(0.0, 0.01, 0.01), (0.0, -0.01, 0.01), (0.0, 0.01, -0.01), (0.107, 0.01, 0.01), (0.107, 0.01, -0.01), (0.107, -0.01, 0.01), (0.107, -0.01, -0.01), (0.0, -0.01, -0.01)], [], [(3, 0, 1, 5), (7, 1, 0, 2), (4, 2, 0, 3), (4, 3, 5, 6), (5, 1, 7, 6), (6, 7, 2, 4)])
me_armature_meshdata_041.update()
me_armature_meshdata_042 = bpy.data.meshes.new('Armature_meshData.042')
me_armature_meshdata_042.from_pydata([(0.0, 0.01, 0.01), (0.0, -0.01, 0.01), (0.0, 0.01, -0.01), (0.068, 0.01, 0.01), (0.068, 0.01, -0.01), (0.068, -0.01, 0.01), (0.068, -0.01, -0.01), (0.0, -0.01, -0.01)], [], [(3, 0, 1, 5), (7, 1, 0, 2), (4, 2, 0, 3), (4, 3, 5, 6), (5, 1, 7, 6), (6, 7, 2, 4)])
me_armature_meshdata_042.update()
me_armature_meshdata_043 = bpy.data.meshes.new('Armature_meshData.043')
me_armature_meshdata_043.from_pydata([(0.0, 0.01, 0.01), (0.0, -0.01, 0.01), (0.0, 0.01, -0.01), (0.06901, 0.01, 0.01), (0.06901, 0.01, -0.01), (0.06901, -0.01, 0.01), (0.06901, -0.01, -0.01), (0.0, -0.01, -0.01)], [], [(3, 0, 1, 5), (7, 1, 0, 2), (4, 2, 0, 3), (4, 3, 5, 6), (5, 1, 7, 6), (6, 7, 2, 4)])
me_armature_meshdata_043.update()
me_armature_meshdata_044 = bpy.data.meshes.new('Armature_meshData.044')
me_armature_meshdata_044.from_pydata([(0.0, 0.01, 0.01), (0.0, -0.01, 0.01), (0.0, 0.01, -0.01), (0.05848, 0.01, 0.01), (0.05848, 0.01, -0.01), (0.05848, -0.01, 0.01), (0.05848, -0.01, -0.01), (0.0, -0.01, -0.01)], [], [(3, 0, 1, 5), (7, 1, 0, 2), (4, 2, 0, 3), (4, 3, 5, 6), (5, 1, 7, 6), (6, 7, 2, 4)])
me_armature_meshdata_044.update()
me_armature_meshdata_045 = bpy.data.meshes.new('Armature_meshData.045')
me_armature_meshdata_045.from_pydata([(0.0, 0.01, 0.01), (0.0, -0.01, 0.01), (0.0, 0.01, -0.01), (0.05302, 0.01, 0.01), (0.05302, 0.01, -0.01), (0.05302, -0.01, 0.01), (0.05302, -0.01, -0.01), (0.0, -0.01, -0.01)], [], [(3, 0, 1, 5), (7, 1, 0, 2), (4, 2, 0, 3), (4, 3, 5, 6), (5, 1, 7, 6), (6, 7, 2, 4)])
me_armature_meshdata_045.update()
me_armature_meshdata_046 = bpy.data.meshes.new('Armature_meshData.046')
me_armature_meshdata_046.from_pydata([(0.0, 0.01, 0.01), (0.0, -0.01, 0.01), (0.0, 0.01, -0.01), (0.05848, 0.01, 0.01), (0.05848, 0.01, -0.01), (0.05848, -0.01, 0.01), (0.05848, -0.01, -0.01), (0.0, -0.01, -0.01)], [], [(3, 0, 1, 5), (7, 1, 0, 2), (4, 2, 0, 3), (4, 3, 5, 6), (5, 1, 7, 6), (6, 7, 2, 4)])
me_armature_meshdata_046.update()
me_armature_meshdata_047 = bpy.data.meshes.new('Armature_meshData.047')
me_armature_meshdata_047.from_pydata([(0.0, 0.01, 0.01), (0.0, -0.01, 0.01), (0.0, 0.01, -0.01), (0.05302, 0.01, 0.01), (0.05302, 0.01, -0.01), (0.05302, -0.01, 0.01), (0.05302, -0.01, -0.01), (0.0, -0.01, -0.01)], [], [(3, 0, 1, 5), (7, 1, 0, 2), (4, 2, 0, 3), (4, 3, 5, 6), (5, 1, 7, 6), (6, 7, 2, 4)])
me_armature_meshdata_047.update()
me_armature_meshdata_048 = bpy.data.meshes.new('Armature_meshData.048')
me_armature_meshdata_048.from_pydata([(0.0, 0.01, 0.01), (0.0, -0.01, 0.01), (0.0, 0.01, -0.01), (0.05848, 0.01, 0.01), (0.05848, 0.01, -0.01), (0.05848, -0.01, 0.01), (0.05848, -0.01, -0.01), (0.0, -0.01, -0.01)], [], [(3, 0, 1, 5), (7, 1, 0, 2), (4, 2, 0, 3), (4, 3, 5, 6), (5, 1, 7, 6), (6, 7, 2, 4)])
me_armature_meshdata_048.update()
me_armature_meshdata_049 = bpy.data.meshes.new('Armature_meshData.049')
me_armature_meshdata_049.from_pydata([(0.0, 0.01, 0.01), (0.0, -0.01, 0.01), (0.0, 0.01, -0.01), (0.05302, 0.01, 0.01), (0.05302, 0.01, -0.01), (0.05302, -0.01, 0.01), (0.05302, -0.01, -0.01), (0.0, -0.01, -0.01)], [], [(3, 0, 1, 5), (7, 1, 0, 2), (4, 2, 0, 3), (4, 3, 5, 6), (5, 1, 7, 6), (6, 7, 2, 4)])
me_armature_meshdata_049.update()
me_armature_meshdata_050 = bpy.data.meshes.new('Armature_meshData.050')
me_armature_meshdata_050.from_pydata([(-0.01, -0.01, 0.0), (0.01, -0.01, 0.0), (-0.01, 0.01, 0.0), (-0.01, -0.01, 0.09051), (-0.01, 0.01, 0.09051), (0.01, -0.01, 0.09051), (0.01, 0.01, 0.09051), (0.01, 0.01, 0.0)], [], [(3, 0, 1, 5), (7, 1, 0, 2), (4, 2, 0, 3), (4, 3, 5, 6), (5, 1, 7, 6), (6, 7, 2, 4)])
me_armature_meshdata_050.update()
me_armature_meshdata_051 = bpy.data.meshes.new('Armature_meshData.051')
me_armature_meshdata_051.from_pydata([(-0.01, -0.01, 0.0), (0.01, -0.01, 0.0), (-0.01, 0.01, 0.0), (-0.01, -0.01, 0.0762), (-0.01, 0.01, 0.0762), (0.01, -0.01, 0.0762), (0.01, 0.01, 0.0762), (0.01, 0.01, 0.0)], [], [(3, 0, 1, 5), (7, 1, 0, 2), (4, 2, 0, 3), (4, 3, 5, 6), (5, 1, 7, 6), (6, 7, 2, 4)])
me_armature_meshdata_051.update()
me_armature_meshdata_052 = bpy.data.meshes.new('Armature_meshData.052')
me_armature_meshdata_052.from_pydata([(-0.01, 0.0, 0.01), (0.01, 0.0, 0.01), (-0.01, 0.0, -0.01), (-0.01, 0.6858, 0.01), (-0.01, 0.6858, -0.01), (0.01, 0.6858, 0.01), (0.01, 0.6858, -0.01), (0.01, 0.0, -0.01)], [], [(3, 0, 1, 5), (7, 1, 0, 2), (4, 2, 0, 3), (4, 3, 5, 6), (5, 1, 7, 6), (6, 7, 2, 4)])
me_armature_meshdata_052.update()
me_armature_meshdata_053 = bpy.data.meshes.new('Armature_meshData.053')
me_armature_meshdata_053.from_pydata([(-0.01, -0.01, 0.0), (0.01, -0.01, 0.0), (-0.01, 0.01, 0.0), (-0.01, -0.01, 0.8128), (-0.01, 0.01, 0.8128), (0.01, -0.01, 0.8128), (0.01, 0.01, 0.8128), (0.01, 0.01, 0.0)], [], [(3, 0, 1, 5), (7, 1, 0, 2), (4, 2, 0, 3), (4, 3, 5, 6), (5, 1, 7, 6), (6, 7, 2, 4)])
me_armature_meshdata_053.update()
me_armature_meshdata_054 = bpy.data.meshes.new('Armature_meshData.054')
me_armature_meshdata_054.from_pydata([(-0.01, 0.0, 0.01), (0.01, 0.0, 0.01), (-0.01, 0.0, -0.01), (-0.01, 0.8382, 0.01), (-0.01, 0.8382, -0.01), (0.01, 0.8382, 0.01), (0.01, 0.8382, -0.01), (0.01, 0.0, -0.01)], [], [(3, 0, 1, 5), (7, 1, 0, 2), (4, 2, 0, 3), (4, 3, 5, 6), (5, 1, 7, 6), (6, 7, 2, 4)])
me_armature_meshdata_054.update()
me_armature_meshdata_055 = bpy.data.meshes.new('Armature_meshData.055')
me_armature_meshdata_055.from_pydata([(-0.01, 0.0, 0.01), (0.01, 0.0, 0.01), (-0.01, 0.0, -0.01), (-0.01, 0.8382, 0.01), (-0.01, 0.8382, -0.009999), (0.01, 0.8382, 0.01), (0.01, 0.8382, -0.009999), (0.01, 0.0, -0.01)], [], [(3, 0, 1, 5), (7, 1, 0, 2), (4, 2, 0, 3), (4, 3, 5, 6), (5, 1, 7, 6), (6, 7, 2, 4)])
me_armature_meshdata_055.update()
me_armature_meshdata_056 = bpy.data.meshes.new('Armature_meshData.056')
me_armature_meshdata_056.from_pydata([(-0.01, 0.01, 0.0), (0.01, 0.01, 0.0), (-0.01, -0.01, 0.0), (-0.01, 0.01, -0.4937), (-0.01, -0.01, -0.4937), (0.01, 0.01, -0.4937), (0.01, -0.01, -0.4937), (0.01, -0.01, 0.0)], [], [(3, 0, 1, 5), (7, 1, 0, 2), (4, 2, 0, 3), (4, 3, 5, 6), (5, 1, 7, 6), (6, 7, 2, 4)])
me_armature_meshdata_056.update()
me_armature_meshdata_057 = bpy.data.meshes.new('Armature_meshData.057')
me_armature_meshdata_057.from_pydata([(-0.01, 0.01, 0.0), (0.01, 0.01, 0.0), (-0.01, -0.01, 0.0), (-0.01, 0.01, -0.3882), (-0.01, -0.01, -0.3882), (0.01, 0.01, -0.3882), (0.01, -0.01, -0.3882), (0.01, -0.01, 0.0)], [], [(3, 0, 1, 5), (7, 1, 0, 2), (4, 2, 0, 3), (4, 3, 5, 6), (5, 1, 7, 6), (6, 7, 2, 4)])
me_armature_meshdata_057.update()
me_armature_meshdata_058 = bpy.data.meshes.new('Armature_meshData.058')
me_armature_meshdata_058.from_pydata([(-0.01, 0.01, 0.0), (0.01, 0.01, 0.0), (-0.01, -0.01, 0.0), (-0.01, 0.01, -0.3284), (-0.01, -0.01, -0.3284), (0.01, 0.01, -0.3284), (0.01, -0.01, -0.3284), (0.01, -0.01, 0.0)], [], [(3, 0, 1, 5), (7, 1, 0, 2), (4, 2, 0, 3), (4, 3, 5, 6), (5, 1, 7, 6), (6, 7, 2, 4)])
me_armature_meshdata_058.update()
me_armature_meshdata_059 = bpy.data.meshes.new('Armature_meshData.059')
me_armature_meshdata_059.from_pydata([(-0.01, 0.01, 0.0), (0.01, 0.01, 0.0), (-0.01, -0.01, 0.0), (-0.01, 0.01, -0.1159), (-0.01, -0.01, -0.1159), (0.01, 0.01, -0.1159), (0.01, -0.01, -0.1159), (0.01, -0.01, 0.0)], [], [(3, 0, 1, 5), (7, 1, 0, 2), (4, 2, 0, 3), (4, 3, 5, 6), (5, 1, 7, 6), (6, 7, 2, 4)])
me_armature_meshdata_059.update()
me_armature_meshdata_060 = bpy.data.meshes.new('Armature_meshData.060')
me_armature_meshdata_060.from_pydata([(-0.01, 0.01, 0.0), (0.01, 0.01, 0.0), (-0.01, -0.01, 0.0), (-0.01, 0.01, -0.1167), (-0.01, -0.01, -0.1167), (0.01, 0.01, -0.1167), (0.01, -0.01, -0.1167), (0.01, -0.01, 0.0)], [], [(3, 0, 1, 5), (7, 1, 0, 2), (4, 2, 0, 3), (4, 3, 5, 6), (5, 1, 7, 6), (6, 7, 2, 4)])
me_armature_meshdata_060.update()
me_armature_meshdata_061 = bpy.data.meshes.new('Armature_meshData.061')
me_armature_meshdata_061.from_pydata([(-0.01, 0.01, 0.0), (0.01, 0.01, 0.0), (-0.01, -0.01, 0.0), (-0.01, 0.01, -0.09692), (-0.01, -0.01, -0.09692), (0.01, 0.01, -0.09692), (0.01, -0.01, -0.09692), (0.01, -0.01, 0.0)], [], [(3, 0, 1, 5), (7, 1, 0, 2), (4, 2, 0, 3), (4, 3, 5, 6), (5, 1, 7, 6), (6, 7, 2, 4)])
me_armature_meshdata_061.update()
me_armature_meshdata_062 = bpy.data.meshes.new('Armature_meshData.062')
me_armature_meshdata_062.from_pydata([(-0.01, 0.01, 0.0), (0.01, 0.01, 0.0), (-0.01, -0.01, 0.0), (-0.01, 0.01, -0.09692), (-0.01, -0.01, -0.09692), (0.01, 0.01, -0.09692), (0.01, -0.01, -0.09692), (0.01, -0.01, 0.0)], [], [(3, 0, 1, 5), (7, 1, 0, 2), (4, 2, 0, 3), (4, 3, 5, 6), (5, 1, 7, 6), (6, 7, 2, 4)])
me_armature_meshdata_062.update()
me_armature_meshdata_063 = bpy.data.meshes.new('Armature_meshData.063')
me_armature_meshdata_063.from_pydata([(-0.01, 0.0, 0.01), (0.01, 0.0, 0.01), (-0.01, 0.0, -0.01), (-0.01, 0.393, 0.01), (-0.01, 0.393, -0.01), (0.01, 0.393, 0.01), (0.01, 0.393, -0.01), (0.01, 0.0, -0.01)], [], [(3, 0, 1, 5), (7, 1, 0, 2), (4, 2, 0, 3), (4, 3, 5, 6), (5, 1, 7, 6), (6, 7, 2, 4)])
me_armature_meshdata_063.update()
me_armature_meshdata_064 = bpy.data.meshes.new('Armature_meshData.064')
me_armature_meshdata_064.from_pydata([(-0.01, 0.0, 0.01), (0.01, 0.0, 0.01), (-0.01, 0.0, -0.01), (-0.01, 0.393, 0.01), (-0.01, 0.393, -0.01), (0.01, 0.393, 0.01), (0.01, 0.393, -0.01), (0.01, 0.0, -0.01)], [], [(3, 0, 1, 5), (7, 1, 0, 2), (4, 2, 0, 3), (4, 3, 5, 6), (5, 1, 7, 6), (6, 7, 2, 4)])
me_armature_meshdata_064.update()
me_armature_meshdata_065 = bpy.data.meshes.new('Armature_meshData.065')
me_armature_meshdata_065.from_pydata([(-0.01, 0.0, 0.01), (0.01, 0.0, 0.01), (-0.01, 0.0, -0.01), (-0.01, 0.393, 0.01), (-0.01, 0.393, -0.01), (0.01, 0.393, 0.01), (0.01, 0.393, -0.01), (0.01, 0.0, -0.01)], [], [(3, 0, 1, 5), (7, 1, 0, 2), (4, 2, 0, 3), (4, 3, 5, 6), (5, 1, 7, 6), (6, 7, 2, 4)])
me_armature_meshdata_065.update()
me_armature_meshdata_066 = bpy.data.meshes.new('Armature_meshData.066')
me_armature_meshdata_066.from_pydata([(-0.01, 0.0, 0.01), (0.01, 0.0, 0.01), (-0.01, 0.0, -0.01), (-0.01, 0.393, 0.01), (-0.01, 0.393, -0.01), (0.01, 0.393, 0.01), (0.01, 0.393, -0.01), (0.01, 0.0, -0.01)], [], [(3, 0, 1, 5), (7, 1, 0, 2), (4, 2, 0, 3), (4, 3, 5, 6), (5, 1, 7, 6), (6, 7, 2, 4)])
me_armature_meshdata_066.update()
me_armature_meshdata_067 = bpy.data.meshes.new('Armature_meshData.067')
me_armature_meshdata_067.from_pydata([(-0.01, 0.0, 0.01), (0.01, 0.0, 0.01), (-0.01, 0.0, -0.01), (-0.01, 0.393, 0.01), (-0.01, 0.393, -0.01), (0.01, 0.393, 0.01), (0.01, 0.393, -0.01), (0.01, 0.0, -0.01)], [], [(3, 0, 1, 5), (7, 1, 0, 2), (4, 2, 0, 3), (4, 3, 5, 6), (5, 1, 7, 6), (6, 7, 2, 4)])
me_armature_meshdata_067.update()
me_vert = bpy.data.meshes.new('Vert')
me_vert.from_pydata([(0.05374, -0.1007, 0.07639), (0.04734, -0.1867, 0.05397), (0.0, -0.207, 0.06119), (0.0, -0.1827, -0.042), (0.0, -0.104, -0.05037), (0.0, -0.009721, -0.04688), (0.0, -0.2143, 0.01137), (0.0, -0.09965, 0.08643), (0.03888, -0.1849, -0.003185), (0.04208, -0.106, -0.007372), (0.0443, -0.05892, 0.001638), (0.09368, 0.02925, 0.1425), (0.1306, 0.2331, 0.2301), (0.05669, 0.03737, 0.1703), (0.04489, 0.06518, 0.1427), (0.08977, 0.05401, 0.1109), (0.09135, 0.03754, 0.09714), (0.1696, 0.2114, 0.1394), (0.1205, 0.1239, -0.006935), (0.09135, 0.0281, 0.02537), (0.1305, 0.1245, 0.1265), (0.1059, 0.076, 0.01748), (0.1156, 0.115, 0.1957), (0.0837, 0.1385, 0.1958), (0.09142, 0.1203, 0.2139), (0.1131, 0.1312, 0.175)], [(0, 11), (15, 16)], [(0, 7, 2, 1), (2, 6, 1), (9, 8, 3, 4), (0, 1, 8, 9), (0, 9, 10), (4, 5, 10, 9), (3, 8, 6), (1, 6, 8), (20, 16, 19, 21), (17, 20, 21, 18), (13, 11, 22, 24), (11, 15, 25, 22), (13, 24, 23, 14), (14, 23, 25, 15), (12, 23, 24), (12, 24, 22), (22, 25, 12), (23, 12, 25)])
me_vert.polygons.foreach_set('use_smooth', [1, 1, 1, 1, 1, 1, 1, 1, 0, 0, 0, 0, 0, 0, 0, 0, 0, 0])
_k = set([(0, 1), (1, 2)])
me_vert.attributes.new('sharp_edge', 'BOOLEAN', 'EDGE').data.foreach_set('value', [ (min(e.vertices), max(e.vertices)) in _k for e in me_vert.edges])
me_vert.update()
arm_armature = bpy.data.armatures.new('Armature')  # bones are not reproduced

# ---- objects
ob_point = bpy.data.objects.new('Point', me_point)
ob_sphere = bpy.data.objects.new('Sphere', me_sphere)
ob_armature = bpy.data.objects.new('Armature', arm_armature)
ob_armature_mesh = bpy.data.objects.new('Armature_mesh', me_armature_meshdata_035)
ob_armature_mesh_001 = bpy.data.objects.new('Armature_mesh.001', me_armature_meshdata_036)
ob_armature_mesh_002 = bpy.data.objects.new('Armature_mesh.002', me_armature_meshdata_037)
ob_armature_mesh_003 = bpy.data.objects.new('Armature_mesh.003', me_armature_meshdata_038)
ob_armature_mesh_004 = bpy.data.objects.new('Armature_mesh.004', me_armature_meshdata_039)
ob_armature_mesh_005 = bpy.data.objects.new('Armature_mesh.005', me_armature_meshdata_040)
ob_armature_mesh_006 = bpy.data.objects.new('Armature_mesh.006', me_armature_meshdata_041)
ob_armature_mesh_007 = bpy.data.objects.new('Armature_mesh.007', me_armature_meshdata_042)
ob_armature_mesh_008 = bpy.data.objects.new('Armature_mesh.008', me_armature_meshdata_043)
ob_armature_mesh_009 = bpy.data.objects.new('Armature_mesh.009', me_armature_meshdata_044)
ob_armature_mesh_010 = bpy.data.objects.new('Armature_mesh.010', me_armature_meshdata_045)
ob_armature_mesh_011 = bpy.data.objects.new('Armature_mesh.011', me_armature_meshdata_046)
ob_armature_mesh_012 = bpy.data.objects.new('Armature_mesh.012', me_armature_meshdata_047)
ob_armature_mesh_013 = bpy.data.objects.new('Armature_mesh.013', me_armature_meshdata_048)
ob_armature_mesh_014 = bpy.data.objects.new('Armature_mesh.014', me_armature_meshdata_049)
ob_armature_mesh_015 = bpy.data.objects.new('Armature_mesh.015', me_armature_meshdata_050)
ob_armature_mesh_016 = bpy.data.objects.new('Armature_mesh.016', me_armature_meshdata_051)
ob_armature_mesh_017 = bpy.data.objects.new('Armature_mesh.017', me_armature_meshdata_052)
ob_armature_mesh_018 = bpy.data.objects.new('Armature_mesh.018', me_armature_meshdata_053)
ob_armature_mesh_019 = bpy.data.objects.new('Armature_mesh.019', me_armature_meshdata_054)
ob_armature_mesh_020 = bpy.data.objects.new('Armature_mesh.020', me_armature_meshdata_055)
ob_armature_mesh_021 = bpy.data.objects.new('Armature_mesh.021', me_armature_meshdata_056)
ob_armature_mesh_022 = bpy.data.objects.new('Armature_mesh.022', me_armature_meshdata_057)
ob_armature_mesh_023 = bpy.data.objects.new('Armature_mesh.023', me_armature_meshdata_058)
ob_armature_mesh_024 = bpy.data.objects.new('Armature_mesh.024', me_armature_meshdata_059)
ob_armature_mesh_025 = bpy.data.objects.new('Armature_mesh.025', me_armature_meshdata_060)
ob_armature_mesh_026 = bpy.data.objects.new('Armature_mesh.026', me_armature_meshdata_061)
ob_armature_mesh_027 = bpy.data.objects.new('Armature_mesh.027', me_armature_meshdata_062)
ob_armature_mesh_028 = bpy.data.objects.new('Armature_mesh.028', me_armature_meshdata_063)
ob_armature_mesh_029 = bpy.data.objects.new('Armature_mesh.029', me_armature_meshdata_064)
ob_armature_mesh_030 = bpy.data.objects.new('Armature_mesh.030', me_armature_meshdata_065)
ob_armature_mesh_031 = bpy.data.objects.new('Armature_mesh.031', me_armature_meshdata_066)
ob_armature_mesh_032 = bpy.data.objects.new('Armature_mesh.032', me_armature_meshdata_067)
ob_vert = bpy.data.objects.new('Vert', me_vert)

# ---- transforms, parenting, visibility, modifiers, constraints
ob_point.location = (0.0, 0.0, 0.0)
_m = ob_point.modifiers.new('Mirror', 'MIRROR')
_m.use_clip = True
ob_sphere.parent = ob_armature_mesh_016
ob_sphere.matrix_parent_inverse = Matrix(((1.0, -0.0, 0.0, -0.0), (-0.0, 1.0, -0.0, 0.0), (0.0, -0.0, 1.0, -1.817), (-0.0, 0.0, -0.0, 1.0)))
ob_sphere.location = (-1.006e-08, 5.96e-09, 1.93)
ob_armature.location = (0.0, 0.0, 0.0)
ob_armature_mesh.location = (0.0, 0.0, 1.135)
_vg = ob_armature_mesh.vertex_groups.new(name='Hips')
_vg = ob_armature_mesh.vertex_groups.new(name='Torso')
_vg = ob_armature_mesh.vertex_groups.new(name='Chest')
_vg = ob_armature_mesh.vertex_groups.new(name='Shoulder.L')
_vg = ob_armature_mesh.vertex_groups.new(name='Arm.L')
_vg = ob_armature_mesh.vertex_groups.new(name='Forearm.L')
_vg = ob_armature_mesh.vertex_groups.new(name='Hand.L')
_vg = ob_armature_mesh.vertex_groups.new(name='Mid1.L')
_vg = ob_armature_mesh.vertex_groups.new(name='Mid2.L')
_vg = ob_armature_mesh.vertex_groups.new(name='Index1.L')
_vg = ob_armature_mesh.vertex_groups.new(name='Index2.L')
_vg = ob_armature_mesh.vertex_groups.new(name='Thumb1.L')
_vg = ob_armature_mesh.vertex_groups.new(name='Thumb2.L')
_vg = ob_armature_mesh.vertex_groups.new(name='Pinky1.L')
_vg = ob_armature_mesh.vertex_groups.new(name='Pinky2.L')
_vg = ob_armature_mesh.vertex_groups.new(name='NeckLower')
_vg = ob_armature_mesh.vertex_groups.new(name='NeckUpper')
_vg = ob_armature_mesh.vertex_groups.new(name='WingArm.L')
_vg = ob_armature_mesh.vertex_groups.new(name='WingForearm.L')
_vg = ob_armature_mesh.vertex_groups.new(name='WingFinger1.L')
_vg = ob_armature_mesh.vertex_groups.new(name='WingFinger2.L')
_vg = ob_armature_mesh.vertex_groups.new(name='Thigh.L')
_vg = ob_armature_mesh.vertex_groups.new(name='Calf.L')
_vg = ob_armature_mesh.vertex_groups.new(name='Ankle.L')
_vg = ob_armature_mesh.vertex_groups.new(name='Foot.L')
_vg = ob_armature_mesh.vertex_groups.new(name='ClawM.L')
_vg = ob_armature_mesh.vertex_groups.new(name='ClawP.L')
_vg = ob_armature_mesh.vertex_groups.new(name='ClawI.L')
_vg = ob_armature_mesh.vertex_groups.new(name='Tail1')
_vg = ob_armature_mesh.vertex_groups.new(name='Tail2')
_vg = ob_armature_mesh.vertex_groups.new(name='Tail3')
_vg = ob_armature_mesh.vertex_groups.new(name='Tail4')
_vg = ob_armature_mesh.vertex_groups.new(name='Tail5')
ob_armature_mesh_001.parent = ob_armature_mesh
ob_armature_mesh_001.matrix_parent_inverse = Matrix(((1.0, -0.0, 0.0, -0.0), (-0.0, 1.0, -0.0, 0.0), (0.0, -0.0, 1.0, -1.135), (-0.0, 0.0, -0.0, 1.0)))
ob_armature_mesh_001.location = (0.0, 0.0, 1.354)
_vg = ob_armature_mesh_001.vertex_groups.new(name='Hips')
_vg = ob_armature_mesh_001.vertex_groups.new(name='Torso')
_vg = ob_armature_mesh_001.vertex_groups.new(name='Chest')
_vg = ob_armature_mesh_001.vertex_groups.new(name='Shoulder.L')
_vg = ob_armature_mesh_001.vertex_groups.new(name='Arm.L')
_vg = ob_armature_mesh_001.vertex_groups.new(name='Forearm.L')
_vg = ob_armature_mesh_001.vertex_groups.new(name='Hand.L')
_vg = ob_armature_mesh_001.vertex_groups.new(name='Mid1.L')
_vg = ob_armature_mesh_001.vertex_groups.new(name='Mid2.L')
_vg = ob_armature_mesh_001.vertex_groups.new(name='Index1.L')
_vg = ob_armature_mesh_001.vertex_groups.new(name='Index2.L')
_vg = ob_armature_mesh_001.vertex_groups.new(name='Thumb1.L')
_vg = ob_armature_mesh_001.vertex_groups.new(name='Thumb2.L')
_vg = ob_armature_mesh_001.vertex_groups.new(name='Pinky1.L')
_vg = ob_armature_mesh_001.vertex_groups.new(name='Pinky2.L')
_vg = ob_armature_mesh_001.vertex_groups.new(name='NeckLower')
_vg = ob_armature_mesh_001.vertex_groups.new(name='NeckUpper')
_vg = ob_armature_mesh_001.vertex_groups.new(name='WingArm.L')
_vg = ob_armature_mesh_001.vertex_groups.new(name='WingForearm.L')
_vg = ob_armature_mesh_001.vertex_groups.new(name='WingFinger1.L')
_vg = ob_armature_mesh_001.vertex_groups.new(name='WingFinger2.L')
_vg = ob_armature_mesh_001.vertex_groups.new(name='Thigh.L')
_vg = ob_armature_mesh_001.vertex_groups.new(name='Calf.L')
_vg = ob_armature_mesh_001.vertex_groups.new(name='Ankle.L')
_vg = ob_armature_mesh_001.vertex_groups.new(name='Foot.L')
_vg = ob_armature_mesh_001.vertex_groups.new(name='ClawM.L')
_vg = ob_armature_mesh_001.vertex_groups.new(name='ClawP.L')
_vg = ob_armature_mesh_001.vertex_groups.new(name='ClawI.L')
_vg = ob_armature_mesh_001.vertex_groups.new(name='Tail1')
_vg = ob_armature_mesh_001.vertex_groups.new(name='Tail2')
_vg = ob_armature_mesh_001.vertex_groups.new(name='Tail3')
_vg = ob_armature_mesh_001.vertex_groups.new(name='Tail4')
_vg = ob_armature_mesh_001.vertex_groups.new(name='Tail5')
ob_armature_mesh_002.parent = ob_armature_mesh_001
ob_armature_mesh_002.matrix_parent_inverse = Matrix(((1.0, -0.0, 0.0, -0.0), (-0.0, 1.0, -0.0, 0.0), (0.0, -0.0, 1.0, -1.354), (-0.0, 0.0, -0.0, 1.0)))
ob_armature_mesh_002.location = (0.0, 0.0, 1.582)
_vg = ob_armature_mesh_002.vertex_groups.new(name='Hips')
_vg = ob_armature_mesh_002.vertex_groups.new(name='Torso')
_vg = ob_armature_mesh_002.vertex_groups.new(name='Chest')
_vg = ob_armature_mesh_002.vertex_groups.new(name='Shoulder.L')
_vg = ob_armature_mesh_002.vertex_groups.new(name='Arm.L')
_vg = ob_armature_mesh_002.vertex_groups.new(name='Forearm.L')
_vg = ob_armature_mesh_002.vertex_groups.new(name='Hand.L')
_vg = ob_armature_mesh_002.vertex_groups.new(name='Mid1.L')
_vg = ob_armature_mesh_002.vertex_groups.new(name='Mid2.L')
_vg = ob_armature_mesh_002.vertex_groups.new(name='Index1.L')
_vg = ob_armature_mesh_002.vertex_groups.new(name='Index2.L')
_vg = ob_armature_mesh_002.vertex_groups.new(name='Thumb1.L')
_vg = ob_armature_mesh_002.vertex_groups.new(name='Thumb2.L')
_vg = ob_armature_mesh_002.vertex_groups.new(name='Pinky1.L')
_vg = ob_armature_mesh_002.vertex_groups.new(name='Pinky2.L')
_vg = ob_armature_mesh_002.vertex_groups.new(name='NeckLower')
_vg = ob_armature_mesh_002.vertex_groups.new(name='NeckUpper')
_vg = ob_armature_mesh_002.vertex_groups.new(name='WingArm.L')
_vg = ob_armature_mesh_002.vertex_groups.new(name='WingForearm.L')
_vg = ob_armature_mesh_002.vertex_groups.new(name='WingFinger1.L')
_vg = ob_armature_mesh_002.vertex_groups.new(name='WingFinger2.L')
_vg = ob_armature_mesh_002.vertex_groups.new(name='Thigh.L')
_vg = ob_armature_mesh_002.vertex_groups.new(name='Calf.L')
_vg = ob_armature_mesh_002.vertex_groups.new(name='Ankle.L')
_vg = ob_armature_mesh_002.vertex_groups.new(name='Foot.L')
_vg = ob_armature_mesh_002.vertex_groups.new(name='ClawM.L')
_vg = ob_armature_mesh_002.vertex_groups.new(name='ClawP.L')
_vg = ob_armature_mesh_002.vertex_groups.new(name='ClawI.L')
_vg = ob_armature_mesh_002.vertex_groups.new(name='Tail1')
_vg = ob_armature_mesh_002.vertex_groups.new(name='Tail2')
_vg = ob_armature_mesh_002.vertex_groups.new(name='Tail3')
_vg = ob_armature_mesh_002.vertex_groups.new(name='Tail4')
_vg = ob_armature_mesh_002.vertex_groups.new(name='Tail5')
ob_armature_mesh_003.parent = ob_armature_mesh_002
ob_armature_mesh_003.matrix_parent_inverse = Matrix(((1.0, -0.0, 0.0, -0.0), (-0.0, 1.0, -0.0, 0.0), (0.0, -0.0, 1.0, -1.582), (-0.0, 0.0, -0.0, 1.0)))
ob_armature_mesh_003.location = (0.0, 0.0, 1.727)
ob_armature_mesh_003.rotation_euler = (0.0, -0.2025, 0.0)
_vg = ob_armature_mesh_003.vertex_groups.new(name='Hips')
_vg = ob_armature_mesh_003.vertex_groups.new(name='Torso')
_vg = ob_armature_mesh_003.vertex_groups.new(name='Chest')
_vg = ob_armature_mesh_003.vertex_groups.new(name='Shoulder.L')
_vg = ob_armature_mesh_003.vertex_groups.new(name='Arm.L')
_vg = ob_armature_mesh_003.vertex_groups.new(name='Forearm.L')
_vg = ob_armature_mesh_003.vertex_groups.new(name='Hand.L')
_vg = ob_armature_mesh_003.vertex_groups.new(name='Mid1.L')
_vg = ob_armature_mesh_003.vertex_groups.new(name='Mid2.L')
_vg = ob_armature_mesh_003.vertex_groups.new(name='Index1.L')
_vg = ob_armature_mesh_003.vertex_groups.new(name='Index2.L')
_vg = ob_armature_mesh_003.vertex_groups.new(name='Thumb1.L')
_vg = ob_armature_mesh_003.vertex_groups.new(name='Thumb2.L')
_vg = ob_armature_mesh_003.vertex_groups.new(name='Pinky1.L')
_vg = ob_armature_mesh_003.vertex_groups.new(name='Pinky2.L')
_vg = ob_armature_mesh_003.vertex_groups.new(name='NeckLower')
_vg = ob_armature_mesh_003.vertex_groups.new(name='NeckUpper')
_vg = ob_armature_mesh_003.vertex_groups.new(name='WingArm.L')
_vg = ob_armature_mesh_003.vertex_groups.new(name='WingForearm.L')
_vg = ob_armature_mesh_003.vertex_groups.new(name='WingFinger1.L')
_vg = ob_armature_mesh_003.vertex_groups.new(name='WingFinger2.L')
_vg = ob_armature_mesh_003.vertex_groups.new(name='Thigh.L')
_vg = ob_armature_mesh_003.vertex_groups.new(name='Calf.L')
_vg = ob_armature_mesh_003.vertex_groups.new(name='Ankle.L')
_vg = ob_armature_mesh_003.vertex_groups.new(name='Foot.L')
_vg = ob_armature_mesh_003.vertex_groups.new(name='ClawM.L')
_vg = ob_armature_mesh_003.vertex_groups.new(name='ClawP.L')
_vg = ob_armature_mesh_003.vertex_groups.new(name='ClawI.L')
_vg = ob_armature_mesh_003.vertex_groups.new(name='Tail1')
_vg = ob_armature_mesh_003.vertex_groups.new(name='Tail2')
_vg = ob_armature_mesh_003.vertex_groups.new(name='Tail3')
_vg = ob_armature_mesh_003.vertex_groups.new(name='Tail4')
_vg = ob_armature_mesh_003.vertex_groups.new(name='Tail5')
ob_armature_mesh_004.parent = ob_armature_mesh_003
ob_armature_mesh_004.matrix_parent_inverse = Matrix(((1.0, -0.0, 0.0, -0.0), (-0.0, 1.0, -0.0, 0.0), (0.0, -0.0, 1.0, -1.727), (-0.0, 0.0, -0.0, 1.0)))
ob_armature_mesh_004.location = (0.1295, 0.0, 1.727)
ob_armature_mesh_004.rotation_euler = (0.0, 0.4468, 0.0)
_vg = ob_armature_mesh_004.vertex_groups.new(name='Hips')
_vg = ob_armature_mesh_004.vertex_groups.new(name='Torso')
_vg = ob_armature_mesh_004.vertex_groups.new(name='Chest')
_vg = ob_armature_mesh_004.vertex_groups.new(name='Shoulder.L')
_vg = ob_armature_mesh_004.vertex_groups.new(name='Arm.L')
_vg = ob_armature_mesh_004.vertex_groups.new(name='Forearm.L')
_vg = ob_armature_mesh_004.vertex_groups.new(name='Hand.L')
_vg = ob_armature_mesh_004.vertex_groups.new(name='Mid1.L')
_vg = ob_armature_mesh_004.vertex_groups.new(name='Mid2.L')
_vg = ob_armature_mesh_004.vertex_groups.new(name='Index1.L')
_vg = ob_armature_mesh_004.vertex_groups.new(name='Index2.L')
_vg = ob_armature_mesh_004.vertex_groups.new(name='Thumb1.L')
_vg = ob_armature_mesh_004.vertex_groups.new(name='Thumb2.L')
_vg = ob_armature_mesh_004.vertex_groups.new(name='Pinky1.L')
_vg = ob_armature_mesh_004.vertex_groups.new(name='Pinky2.L')
_vg = ob_armature_mesh_004.vertex_groups.new(name='NeckLower')
_vg = ob_armature_mesh_004.vertex_groups.new(name='NeckUpper')
_vg = ob_armature_mesh_004.vertex_groups.new(name='WingArm.L')
_vg = ob_armature_mesh_004.vertex_groups.new(name='WingForearm.L')
_vg = ob_armature_mesh_004.vertex_groups.new(name='WingFinger1.L')
_vg = ob_armature_mesh_004.vertex_groups.new(name='WingFinger2.L')
_vg = ob_armature_mesh_004.vertex_groups.new(name='Thigh.L')
_vg = ob_armature_mesh_004.vertex_groups.new(name='Calf.L')
_vg = ob_armature_mesh_004.vertex_groups.new(name='Ankle.L')
_vg = ob_armature_mesh_004.vertex_groups.new(name='Foot.L')
_vg = ob_armature_mesh_004.vertex_groups.new(name='ClawM.L')
_vg = ob_armature_mesh_004.vertex_groups.new(name='ClawP.L')
_vg = ob_armature_mesh_004.vertex_groups.new(name='ClawI.L')
_vg = ob_armature_mesh_004.vertex_groups.new(name='Tail1')
_vg = ob_armature_mesh_004.vertex_groups.new(name='Tail2')
_vg = ob_armature_mesh_004.vertex_groups.new(name='Tail3')
_vg = ob_armature_mesh_004.vertex_groups.new(name='Tail4')
_vg = ob_armature_mesh_004.vertex_groups.new(name='Tail5')
ob_armature_mesh_005.parent = ob_armature_mesh_004
ob_armature_mesh_005.matrix_parent_inverse = Matrix(((1.0, -0.0, 0.0, -0.1295), (-0.0, 1.0, -0.0, 0.0), (0.0, -0.0, 1.0, -1.727), (-0.0, 0.0, -0.0, 1.0)))
ob_armature_mesh_005.location = (0.4742, 1.118e-08, 1.727)
_vg = ob_armature_mesh_005.vertex_groups.new(name='Hips')
_vg = ob_armature_mesh_005.vertex_groups.new(name='Torso')
_vg = ob_armature_mesh_005.vertex_groups.new(name='Chest')
_vg = ob_armature_mesh_005.vertex_groups.new(name='Shoulder.L')
_vg = ob_armature_mesh_005.vertex_groups.new(name='Arm.L')
_vg = ob_armature_mesh_005.vertex_groups.new(name='Forearm.L')
_vg = ob_armature_mesh_005.vertex_groups.new(name='Hand.L')
_vg = ob_armature_mesh_005.vertex_groups.new(name='Mid1.L')
_vg = ob_armature_mesh_005.vertex_groups.new(name='Mid2.L')
_vg = ob_armature_mesh_005.vertex_groups.new(name='Index1.L')
_vg = ob_armature_mesh_005.vertex_groups.new(name='Index2.L')
_vg = ob_armature_mesh_005.vertex_groups.new(name='Thumb1.L')
_vg = ob_armature_mesh_005.vertex_groups.new(name='Thumb2.L')
_vg = ob_armature_mesh_005.vertex_groups.new(name='Pinky1.L')
_vg = ob_armature_mesh_005.vertex_groups.new(name='Pinky2.L')
_vg = ob_armature_mesh_005.vertex_groups.new(name='NeckLower')
_vg = ob_armature_mesh_005.vertex_groups.new(name='NeckUpper')
_vg = ob_armature_mesh_005.vertex_groups.new(name='WingArm.L')
_vg = ob_armature_mesh_005.vertex_groups.new(name='WingForearm.L')
_vg = ob_armature_mesh_005.vertex_groups.new(name='WingFinger1.L')
_vg = ob_armature_mesh_005.vertex_groups.new(name='WingFinger2.L')
_vg = ob_armature_mesh_005.vertex_groups.new(name='Thigh.L')
_vg = ob_armature_mesh_005.vertex_groups.new(name='Calf.L')
_vg = ob_armature_mesh_005.vertex_groups.new(name='Ankle.L')
_vg = ob_armature_mesh_005.vertex_groups.new(name='Foot.L')
_vg = ob_armature_mesh_005.vertex_groups.new(name='ClawM.L')
_vg = ob_armature_mesh_005.vertex_groups.new(name='ClawP.L')
_vg = ob_armature_mesh_005.vertex_groups.new(name='ClawI.L')
_vg = ob_armature_mesh_005.vertex_groups.new(name='Tail1')
_vg = ob_armature_mesh_005.vertex_groups.new(name='Tail2')
_vg = ob_armature_mesh_005.vertex_groups.new(name='Tail3')
_vg = ob_armature_mesh_005.vertex_groups.new(name='Tail4')
_vg = ob_armature_mesh_005.vertex_groups.new(name='Tail5')
ob_armature_mesh_006.parent = ob_armature_mesh_005
ob_armature_mesh_006.matrix_parent_inverse = Matrix(((1.0, -0.0, 0.0, -0.4742), (-0.0, 1.0, -0.0, -1.118e-08), (0.0, -0.0, 1.0, -1.727), (-0.0, 0.0, -0.0, 1.0)))
ob_armature_mesh_006.location = (0.7843, 2.142e-08, 1.727)
_vg = ob_armature_mesh_006.vertex_groups.new(name='Hips')
_vg = ob_armature_mesh_006.vertex_groups.new(name='Torso')
_vg = ob_armature_mesh_006.vertex_groups.new(name='Chest')
_vg = ob_armature_mesh_006.vertex_groups.new(name='Shoulder.L')
_vg = ob_armature_mesh_006.vertex_groups.new(name='Arm.L')
_vg = ob_armature_mesh_006.vertex_groups.new(name='Forearm.L')
_vg = ob_armature_mesh_006.vertex_groups.new(name='Hand.L')
_vg = ob_armature_mesh_006.vertex_groups.new(name='Mid1.L')
_vg = ob_armature_mesh_006.vertex_groups.new(name='Mid2.L')
_vg = ob_armature_mesh_006.vertex_groups.new(name='Index1.L')
_vg = ob_armature_mesh_006.vertex_groups.new(name='Index2.L')
_vg = ob_armature_mesh_006.vertex_groups.new(name='Thumb1.L')
_vg = ob_armature_mesh_006.vertex_groups.new(name='Thumb2.L')
_vg = ob_armature_mesh_006.vertex_groups.new(name='Pinky1.L')
_vg = ob_armature_mesh_006.vertex_groups.new(name='Pinky2.L')
_vg = ob_armature_mesh_006.vertex_groups.new(name='NeckLower')
_vg = ob_armature_mesh_006.vertex_groups.new(name='NeckUpper')
_vg = ob_armature_mesh_006.vertex_groups.new(name='WingArm.L')
_vg = ob_armature_mesh_006.vertex_groups.new(name='WingForearm.L')
_vg = ob_armature_mesh_006.vertex_groups.new(name='WingFinger1.L')
_vg = ob_armature_mesh_006.vertex_groups.new(name='WingFinger2.L')
_vg = ob_armature_mesh_006.vertex_groups.new(name='Thigh.L')
_vg = ob_armature_mesh_006.vertex_groups.new(name='Calf.L')
_vg = ob_armature_mesh_006.vertex_groups.new(name='Ankle.L')
_vg = ob_armature_mesh_006.vertex_groups.new(name='Foot.L')
_vg = ob_armature_mesh_006.vertex_groups.new(name='ClawM.L')
_vg = ob_armature_mesh_006.vertex_groups.new(name='ClawP.L')
_vg = ob_armature_mesh_006.vertex_groups.new(name='ClawI.L')
_vg = ob_armature_mesh_006.vertex_groups.new(name='Tail1')
_vg = ob_armature_mesh_006.vertex_groups.new(name='Tail2')
_vg = ob_armature_mesh_006.vertex_groups.new(name='Tail3')
_vg = ob_armature_mesh_006.vertex_groups.new(name='Tail4')
_vg = ob_armature_mesh_006.vertex_groups.new(name='Tail5')
ob_armature_mesh_007.parent = ob_armature_mesh_006
ob_armature_mesh_007.matrix_parent_inverse = Matrix(((1.0, -0.0, 0.0, -0.7843), (-0.0, 1.0, -0.0, -2.142e-08), (0.0, -0.0, 1.0, -1.727), (-0.0, 0.0, -0.0, 1.0)))
ob_armature_mesh_007.location = (0.8913, 2.421e-08, 1.727)
_vg = ob_armature_mesh_007.vertex_groups.new(name='Hips')
_vg = ob_armature_mesh_007.vertex_groups.new(name='Torso')
_vg = ob_armature_mesh_007.vertex_groups.new(name='Chest')
_vg = ob_armature_mesh_007.vertex_groups.new(name='Shoulder.L')
_vg = ob_armature_mesh_007.vertex_groups.new(name='Arm.L')
_vg = ob_armature_mesh_007.vertex_groups.new(name='Forearm.L')
_vg = ob_armature_mesh_007.vertex_groups.new(name='Hand.L')
_vg = ob_armature_mesh_007.vertex_groups.new(name='Mid1.L')
_vg = ob_armature_mesh_007.vertex_groups.new(name='Mid2.L')
_vg = ob_armature_mesh_007.vertex_groups.new(name='Index1.L')
_vg = ob_armature_mesh_007.vertex_groups.new(name='Index2.L')
_vg = ob_armature_mesh_007.vertex_groups.new(name='Thumb1.L')
_vg = ob_armature_mesh_007.vertex_groups.new(name='Thumb2.L')
_vg = ob_armature_mesh_007.vertex_groups.new(name='Pinky1.L')
_vg = ob_armature_mesh_007.vertex_groups.new(name='Pinky2.L')
_vg = ob_armature_mesh_007.vertex_groups.new(name='NeckLower')
_vg = ob_armature_mesh_007.vertex_groups.new(name='NeckUpper')
_vg = ob_armature_mesh_007.vertex_groups.new(name='WingArm.L')
_vg = ob_armature_mesh_007.vertex_groups.new(name='WingForearm.L')
_vg = ob_armature_mesh_007.vertex_groups.new(name='WingFinger1.L')
_vg = ob_armature_mesh_007.vertex_groups.new(name='WingFinger2.L')
_vg = ob_armature_mesh_007.vertex_groups.new(name='Thigh.L')
_vg = ob_armature_mesh_007.vertex_groups.new(name='Calf.L')
_vg = ob_armature_mesh_007.vertex_groups.new(name='Ankle.L')
_vg = ob_armature_mesh_007.vertex_groups.new(name='Foot.L')
_vg = ob_armature_mesh_007.vertex_groups.new(name='ClawM.L')
_vg = ob_armature_mesh_007.vertex_groups.new(name='ClawP.L')
_vg = ob_armature_mesh_007.vertex_groups.new(name='ClawI.L')
_vg = ob_armature_mesh_007.vertex_groups.new(name='Tail1')
_vg = ob_armature_mesh_007.vertex_groups.new(name='Tail2')
_vg = ob_armature_mesh_007.vertex_groups.new(name='Tail3')
_vg = ob_armature_mesh_007.vertex_groups.new(name='Tail4')
_vg = ob_armature_mesh_007.vertex_groups.new(name='Tail5')
ob_armature_mesh_008.parent = ob_armature_mesh_007
ob_armature_mesh_008.matrix_parent_inverse = Matrix(((1.0, -0.0, 0.0, -0.8913), (-0.0, 1.0, -0.0, -2.421e-08), (0.0, -0.0, 1.0, -1.727), (-0.0, 0.0, -0.0, 1.0)))
ob_armature_mesh_008.location = (0.9593, 2.701e-08, 1.727)
_vg = ob_armature_mesh_008.vertex_groups.new(name='Hips')
_vg = ob_armature_mesh_008.vertex_groups.new(name='Torso')
_vg = ob_armature_mesh_008.vertex_groups.new(name='Chest')
_vg = ob_armature_mesh_008.vertex_groups.new(name='Shoulder.L')
_vg = ob_armature_mesh_008.vertex_groups.new(name='Arm.L')
_vg = ob_armature_mesh_008.vertex_groups.new(name='Forearm.L')
_vg = ob_armature_mesh_008.vertex_groups.new(name='Hand.L')
_vg = ob_armature_mesh_008.vertex_groups.new(name='Mid1.L')
_vg = ob_armature_mesh_008.vertex_groups.new(name='Mid2.L')
_vg = ob_armature_mesh_008.vertex_groups.new(name='Index1.L')
_vg = ob_armature_mesh_008.vertex_groups.new(name='Index2.L')
_vg = ob_armature_mesh_008.vertex_groups.new(name='Thumb1.L')
_vg = ob_armature_mesh_008.vertex_groups.new(name='Thumb2.L')
_vg = ob_armature_mesh_008.vertex_groups.new(name='Pinky1.L')
_vg = ob_armature_mesh_008.vertex_groups.new(name='Pinky2.L')
_vg = ob_armature_mesh_008.vertex_groups.new(name='NeckLower')
_vg = ob_armature_mesh_008.vertex_groups.new(name='NeckUpper')
_vg = ob_armature_mesh_008.vertex_groups.new(name='WingArm.L')
_vg = ob_armature_mesh_008.vertex_groups.new(name='WingForearm.L')
_vg = ob_armature_mesh_008.vertex_groups.new(name='WingFinger1.L')
_vg = ob_armature_mesh_008.vertex_groups.new(name='WingFinger2.L')
_vg = ob_armature_mesh_008.vertex_groups.new(name='Thigh.L')
_vg = ob_armature_mesh_008.vertex_groups.new(name='Calf.L')
_vg = ob_armature_mesh_008.vertex_groups.new(name='Ankle.L')
_vg = ob_armature_mesh_008.vertex_groups.new(name='Foot.L')
_vg = ob_armature_mesh_008.vertex_groups.new(name='ClawM.L')
_vg = ob_armature_mesh_008.vertex_groups.new(name='ClawP.L')
_vg = ob_armature_mesh_008.vertex_groups.new(name='ClawI.L')
_vg = ob_armature_mesh_008.vertex_groups.new(name='Tail1')
_vg = ob_armature_mesh_008.vertex_groups.new(name='Tail2')
_vg = ob_armature_mesh_008.vertex_groups.new(name='Tail3')
_vg = ob_armature_mesh_008.vertex_groups.new(name='Tail4')
_vg = ob_armature_mesh_008.vertex_groups.new(name='Tail5')
ob_armature_mesh_009.parent = ob_armature_mesh_006
ob_armature_mesh_009.matrix_parent_inverse = Matrix(((1.0, -0.0, 0.0, -0.7843), (-0.0, 1.0, -0.0, -2.142e-08), (0.0, -0.0, 1.0, -1.727), (-0.0, 0.0, -0.0, 1.0)))
ob_armature_mesh_009.location = (0.8856, 2.701e-08, 1.754)
ob_armature_mesh_009.rotation_euler = (0.0, -0.3124, 0.0)
_vg = ob_armature_mesh_009.vertex_groups.new(name='Hips')
_vg = ob_armature_mesh_009.vertex_groups.new(name='Torso')
_vg = ob_armature_mesh_009.vertex_groups.new(name='Chest')
_vg = ob_armature_mesh_009.vertex_groups.new(name='Shoulder.L')
_vg = ob_armature_mesh_009.vertex_groups.new(name='Arm.L')
_vg = ob_armature_mesh_009.vertex_groups.new(name='Forearm.L')
_vg = ob_armature_mesh_009.vertex_groups.new(name='Hand.L')
_vg = ob_armature_mesh_009.vertex_groups.new(name='Mid1.L')
_vg = ob_armature_mesh_009.vertex_groups.new(name='Mid2.L')
_vg = ob_armature_mesh_009.vertex_groups.new(name='Index1.L')
_vg = ob_armature_mesh_009.vertex_groups.new(name='Index2.L')
_vg = ob_armature_mesh_009.vertex_groups.new(name='Thumb1.L')
_vg = ob_armature_mesh_009.vertex_groups.new(name='Thumb2.L')
_vg = ob_armature_mesh_009.vertex_groups.new(name='Pinky1.L')
_vg = ob_armature_mesh_009.vertex_groups.new(name='Pinky2.L')
_vg = ob_armature_mesh_009.vertex_groups.new(name='NeckLower')
_vg = ob_armature_mesh_009.vertex_groups.new(name='NeckUpper')
_vg = ob_armature_mesh_009.vertex_groups.new(name='WingArm.L')
_vg = ob_armature_mesh_009.vertex_groups.new(name='WingForearm.L')
_vg = ob_armature_mesh_009.vertex_groups.new(name='WingFinger1.L')
_vg = ob_armature_mesh_009.vertex_groups.new(name='WingFinger2.L')
_vg = ob_armature_mesh_009.vertex_groups.new(name='Thigh.L')
_vg = ob_armature_mesh_009.vertex_groups.new(name='Calf.L')
_vg = ob_armature_mesh_009.vertex_groups.new(name='Ankle.L')
_vg = ob_armature_mesh_009.vertex_groups.new(name='Foot.L')
_vg = ob_armature_mesh_009.vertex_groups.new(name='ClawM.L')
_vg = ob_armature_mesh_009.vertex_groups.new(name='ClawP.L')
_vg = ob_armature_mesh_009.vertex_groups.new(name='ClawI.L')
_vg = ob_armature_mesh_009.vertex_groups.new(name='Tail1')
_vg = ob_armature_mesh_009.vertex_groups.new(name='Tail2')
_vg = ob_armature_mesh_009.vertex_groups.new(name='Tail3')
_vg = ob_armature_mesh_009.vertex_groups.new(name='Tail4')
_vg = ob_armature_mesh_009.vertex_groups.new(name='Tail5')
ob_armature_mesh_010.parent = ob_armature_mesh_009
ob_armature_mesh_010.matrix_parent_inverse = Matrix(((1.0, -0.0, 0.0, -0.8856), (-0.0, 1.0, -0.0, -2.701e-08), (0.0, -0.0, 1.0, -1.754), (-0.0, 0.0, -0.0, 1.0)))
ob_armature_mesh_010.location = (0.9441, 2.608e-08, 1.754)
_vg = ob_armature_mesh_010.vertex_groups.new(name='Hips')
_vg = ob_armature_mesh_010.vertex_groups.new(name='Torso')
_vg = ob_armature_mesh_010.vertex_groups.new(name='Chest')
_vg = ob_armature_mesh_010.vertex_groups.new(name='Shoulder.L')
_vg = ob_armature_mesh_010.vertex_groups.new(name='Arm.L')
_vg = ob_armature_mesh_010.vertex_groups.new(name='Forearm.L')
_vg = ob_armature_mesh_010.vertex_groups.new(name='Hand.L')
_vg = ob_armature_mesh_010.vertex_groups.new(name='Mid1.L')
_vg = ob_armature_mesh_010.vertex_groups.new(name='Mid2.L')
_vg = ob_armature_mesh_010.vertex_groups.new(name='Index1.L')
_vg = ob_armature_mesh_010.vertex_groups.new(name='Index2.L')
_vg = ob_armature_mesh_010.vertex_groups.new(name='Thumb1.L')
_vg = ob_armature_mesh_010.vertex_groups.new(name='Thumb2.L')
_vg = ob_armature_mesh_010.vertex_groups.new(name='Pinky1.L')
_vg = ob_armature_mesh_010.vertex_groups.new(name='Pinky2.L')
_vg = ob_armature_mesh_010.vertex_groups.new(name='NeckLower')
_vg = ob_armature_mesh_010.vertex_groups.new(name='NeckUpper')
_vg = ob_armature_mesh_010.vertex_groups.new(name='WingArm.L')
_vg = ob_armature_mesh_010.vertex_groups.new(name='WingForearm.L')
_vg = ob_armature_mesh_010.vertex_groups.new(name='WingFinger1.L')
_vg = ob_armature_mesh_010.vertex_groups.new(name='WingFinger2.L')
_vg = ob_armature_mesh_010.vertex_groups.new(name='Thigh.L')
_vg = ob_armature_mesh_010.vertex_groups.new(name='Calf.L')
_vg = ob_armature_mesh_010.vertex_groups.new(name='Ankle.L')
_vg = ob_armature_mesh_010.vertex_groups.new(name='Foot.L')
_vg = ob_armature_mesh_010.vertex_groups.new(name='ClawM.L')
_vg = ob_armature_mesh_010.vertex_groups.new(name='ClawP.L')
_vg = ob_armature_mesh_010.vertex_groups.new(name='ClawI.L')
_vg = ob_armature_mesh_010.vertex_groups.new(name='Tail1')
_vg = ob_armature_mesh_010.vertex_groups.new(name='Tail2')
_vg = ob_armature_mesh_010.vertex_groups.new(name='Tail3')
_vg = ob_armature_mesh_010.vertex_groups.new(name='Tail4')
_vg = ob_armature_mesh_010.vertex_groups.new(name='Tail5')
ob_armature_mesh_011.parent = ob_armature_mesh_006
ob_armature_mesh_011.matrix_parent_inverse = Matrix(((1.0, -0.0, 0.0, -0.7843), (-0.0, 1.0, -0.0, -2.142e-08), (0.0, -0.0, 1.0, -1.727), (-0.0, 0.0, -0.0, 1.0)))
ob_armature_mesh_011.location = (0.8172, 1.397e-08, 1.754)
ob_armature_mesh_011.rotation_euler = (0.0, -0.7697, 0.0)
_vg = ob_armature_mesh_011.vertex_groups.new(name='Hips')
_vg = ob_armature_mesh_011.vertex_groups.new(name='Torso')
_vg = ob_armature_mesh_011.vertex_groups.new(name='Chest')
_vg = ob_armature_mesh_011.vertex_groups.new(name='Shoulder.L')
_vg = ob_armature_mesh_011.vertex_groups.new(name='Arm.L')
_vg = ob_armature_mesh_011.vertex_groups.new(name='Forearm.L')
_vg = ob_armature_mesh_011.vertex_groups.new(name='Hand.L')
_vg = ob_armature_mesh_011.vertex_groups.new(name='Mid1.L')
_vg = ob_armature_mesh_011.vertex_groups.new(name='Mid2.L')
_vg = ob_armature_mesh_011.vertex_groups.new(name='Index1.L')
_vg = ob_armature_mesh_011.vertex_groups.new(name='Index2.L')
_vg = ob_armature_mesh_011.vertex_groups.new(name='Thumb1.L')
_vg = ob_armature_mesh_011.vertex_groups.new(name='Thumb2.L')
_vg = ob_armature_mesh_011.vertex_groups.new(name='Pinky1.L')
_vg = ob_armature_mesh_011.vertex_groups.new(name='Pinky2.L')
_vg = ob_armature_mesh_011.vertex_groups.new(name='NeckLower')
_vg = ob_armature_mesh_011.vertex_groups.new(name='NeckUpper')
_vg = ob_armature_mesh_011.vertex_groups.new(name='WingArm.L')
_vg = ob_armature_mesh_011.vertex_groups.new(name='WingForearm.L')
_vg = ob_armature_mesh_011.vertex_groups.new(name='WingFinger1.L')
_vg = ob_armature_mesh_011.vertex_groups.new(name='WingFinger2.L')
_vg = ob_armature_mesh_011.vertex_groups.new(name='Thigh.L')
_vg = ob_armature_mesh_011.vertex_groups.new(name='Calf.L')
_vg = ob_armature_mesh_011.vertex_groups.new(name='Ankle.L')
_vg = ob_armature_mesh_011.vertex_groups.new(name='Foot.L')
_vg = ob_armature_mesh_011.vertex_groups.new(name='ClawM.L')
_vg = ob_armature_mesh_011.vertex_groups.new(name='ClawP.L')
_vg = ob_armature_mesh_011.vertex_groups.new(name='ClawI.L')
_vg = ob_armature_mesh_011.vertex_groups.new(name='Tail1')
_vg = ob_armature_mesh_011.vertex_groups.new(name='Tail2')
_vg = ob_armature_mesh_011.vertex_groups.new(name='Tail3')
_vg = ob_armature_mesh_011.vertex_groups.new(name='Tail4')
_vg = ob_armature_mesh_011.vertex_groups.new(name='Tail5')
ob_armature_mesh_012.parent = ob_armature_mesh_011
ob_armature_mesh_012.matrix_parent_inverse = Matrix(((1.0, -0.0, 0.0, -0.8172), (-0.0, 1.0, -0.0, -1.397e-08), (0.0, -0.0, 1.0, -1.754), (-0.0, 0.0, -0.0, 1.0)))
ob_armature_mesh_012.location = (0.8757, 1.397e-08, 1.754)
_vg = ob_armature_mesh_012.vertex_groups.new(name='Hips')
_vg = ob_armature_mesh_012.vertex_groups.new(name='Torso')
_vg = ob_armature_mesh_012.vertex_groups.new(name='Chest')
_vg = ob_armature_mesh_012.vertex_groups.new(name='Shoulder.L')
_vg = ob_armature_mesh_012.vertex_groups.new(name='Arm.L')
_vg = ob_armature_mesh_012.vertex_groups.new(name='Forearm.L')
_vg = ob_armature_mesh_012.vertex_groups.new(name='Hand.L')
_vg = ob_armature_mesh_012.vertex_groups.new(name='Mid1.L')
_vg = ob_armature_mesh_012.vertex_groups.new(name='Mid2.L')
_vg = ob_armature_mesh_012.vertex_groups.new(name='Index1.L')
_vg = ob_armature_mesh_012.vertex_groups.new(name='Index2.L')
_vg = ob_armature_mesh_012.vertex_groups.new(name='Thumb1.L')
_vg = ob_armature_mesh_012.vertex_groups.new(name='Thumb2.L')
_vg = ob_armature_mesh_012.vertex_groups.new(name='Pinky1.L')
_vg = ob_armature_mesh_012.vertex_groups.new(name='Pinky2.L')
_vg = ob_armature_mesh_012.vertex_groups.new(name='NeckLower')
_vg = ob_armature_mesh_012.vertex_groups.new(name='NeckUpper')
_vg = ob_armature_mesh_012.vertex_groups.new(name='WingArm.L')
_vg = ob_armature_mesh_012.vertex_groups.new(name='WingForearm.L')
_vg = ob_armature_mesh_012.vertex_groups.new(name='WingFinger1.L')
_vg = ob_armature_mesh_012.vertex_groups.new(name='WingFinger2.L')
_vg = ob_armature_mesh_012.vertex_groups.new(name='Thigh.L')
_vg = ob_armature_mesh_012.vertex_groups.new(name='Calf.L')
_vg = ob_armature_mesh_012.vertex_groups.new(name='Ankle.L')
_vg = ob_armature_mesh_012.vertex_groups.new(name='Foot.L')
_vg = ob_armature_mesh_012.vertex_groups.new(name='ClawM.L')
_vg = ob_armature_mesh_012.vertex_groups.new(name='ClawP.L')
_vg = ob_armature_mesh_012.vertex_groups.new(name='ClawI.L')
_vg = ob_armature_mesh_012.vertex_groups.new(name='Tail1')
_vg = ob_armature_mesh_012.vertex_groups.new(name='Tail2')
_vg = ob_armature_mesh_012.vertex_groups.new(name='Tail3')
_vg = ob_armature_mesh_012.vertex_groups.new(name='Tail4')
_vg = ob_armature_mesh_012.vertex_groups.new(name='Tail5')
ob_armature_mesh_013.parent = ob_armature_mesh_006
ob_armature_mesh_013.matrix_parent_inverse = Matrix(((1.0, -0.0, 0.0, -0.7843), (-0.0, 1.0, -0.0, -2.142e-08), (0.0, -0.0, 1.0, -1.727), (-0.0, 0.0, -0.0, 1.0)))
ob_armature_mesh_013.location = (0.8856, 2.701e-08, 1.699)
ob_armature_mesh_013.rotation_euler = (0.0, 0.4032, 0.0)
_vg = ob_armature_mesh_013.vertex_groups.new(name='Hips')
_vg = ob_armature_mesh_013.vertex_groups.new(name='Torso')
_vg = ob_armature_mesh_013.vertex_groups.new(name='Chest')
_vg = ob_armature_mesh_013.vertex_groups.new(name='Shoulder.L')
_vg = ob_armature_mesh_013.vertex_groups.new(name='Arm.L')
_vg = ob_armature_mesh_013.vertex_groups.new(name='Forearm.L')
_vg = ob_armature_mesh_013.vertex_groups.new(name='Hand.L')
_vg = ob_armature_mesh_013.vertex_groups.new(name='Mid1.L')
_vg = ob_armature_mesh_013.vertex_groups.new(name='Mid2.L')
_vg = ob_armature_mesh_013.vertex_groups.new(name='Index1.L')
_vg = ob_armature_mesh_013.vertex_groups.new(name='Index2.L')
_vg = ob_armature_mesh_013.vertex_groups.new(name='Thumb1.L')
_vg = ob_armature_mesh_013.vertex_groups.new(name='Thumb2.L')
_vg = ob_armature_mesh_013.vertex_groups.new(name='Pinky1.L')
_vg = ob_armature_mesh_013.vertex_groups.new(name='Pinky2.L')
_vg = ob_armature_mesh_013.vertex_groups.new(name='NeckLower')
_vg = ob_armature_mesh_013.vertex_groups.new(name='NeckUpper')
_vg = ob_armature_mesh_013.vertex_groups.new(name='WingArm.L')
_vg = ob_armature_mesh_013.vertex_groups.new(name='WingForearm.L')
_vg = ob_armature_mesh_013.vertex_groups.new(name='WingFinger1.L')
_vg = ob_armature_mesh_013.vertex_groups.new(name='WingFinger2.L')
_vg = ob_armature_mesh_013.vertex_groups.new(name='Thigh.L')
_vg = ob_armature_mesh_013.vertex_groups.new(name='Calf.L')
_vg = ob_armature_mesh_013.vertex_groups.new(name='Ankle.L')
_vg = ob_armature_mesh_013.vertex_groups.new(name='Foot.L')
_vg = ob_armature_mesh_013.vertex_groups.new(name='ClawM.L')
_vg = ob_armature_mesh_013.vertex_groups.new(name='ClawP.L')
_vg = ob_armature_mesh_013.vertex_groups.new(name='ClawI.L')
_vg = ob_armature_mesh_013.vertex_groups.new(name='Tail1')
_vg = ob_armature_mesh_013.vertex_groups.new(name='Tail2')
_vg = ob_armature_mesh_013.vertex_groups.new(name='Tail3')
_vg = ob_armature_mesh_013.vertex_groups.new(name='Tail4')
_vg = ob_armature_mesh_013.vertex_groups.new(name='Tail5')
ob_armature_mesh_014.parent = ob_armature_mesh_013
ob_armature_mesh_014.matrix_parent_inverse = Matrix(((1.0, -0.0, 0.0, -0.8856), (-0.0, 1.0, -0.0, -2.701e-08), (0.0, -0.0, 1.0, -1.699), (-0.0, 0.0, -0.0, 1.0)))
ob_armature_mesh_014.location = (0.9441, 2.608e-08, 1.699)
_vg = ob_armature_mesh_014.vertex_groups.new(name='Hips')
_vg = ob_armature_mesh_014.vertex_groups.new(name='Torso')
_vg = ob_armature_mesh_014.vertex_groups.new(name='Chest')
_vg = ob_armature_mesh_014.vertex_groups.new(name='Shoulder.L')
_vg = ob_armature_mesh_014.vertex_groups.new(name='Arm.L')
_vg = ob_armature_mesh_014.vertex_groups.new(name='Forearm.L')
_vg = ob_armature_mesh_014.vertex_groups.new(name='Hand.L')
_vg = ob_armature_mesh_014.vertex_groups.new(name='Mid1.L')
_vg = ob_armature_mesh_014.vertex_groups.new(name='Mid2.L')
_vg = ob_armature_mesh_014.vertex_groups.new(name='Index1.L')
_vg = ob_armature_mesh_014.vertex_groups.new(name='Index2.L')
_vg = ob_armature_mesh_014.vertex_groups.new(name='Thumb1.L')
_vg = ob_armature_mesh_014.vertex_groups.new(name='Thumb2.L')
_vg = ob_armature_mesh_014.vertex_groups.new(name='Pinky1.L')
_vg = ob_armature_mesh_014.vertex_groups.new(name='Pinky2.L')
_vg = ob_armature_mesh_014.vertex_groups.new(name='NeckLower')
_vg = ob_armature_mesh_014.vertex_groups.new(name='NeckUpper')
_vg = ob_armature_mesh_014.vertex_groups.new(name='WingArm.L')
_vg = ob_armature_mesh_014.vertex_groups.new(name='WingForearm.L')
_vg = ob_armature_mesh_014.vertex_groups.new(name='WingFinger1.L')
_vg = ob_armature_mesh_014.vertex_groups.new(name='WingFinger2.L')
_vg = ob_armature_mesh_014.vertex_groups.new(name='Thigh.L')
_vg = ob_armature_mesh_014.vertex_groups.new(name='Calf.L')
_vg = ob_armature_mesh_014.vertex_groups.new(name='Ankle.L')
_vg = ob_armature_mesh_014.vertex_groups.new(name='Foot.L')
_vg = ob_armature_mesh_014.vertex_groups.new(name='ClawM.L')
_vg = ob_armature_mesh_014.vertex_groups.new(name='ClawP.L')
_vg = ob_armature_mesh_014.vertex_groups.new(name='ClawI.L')
_vg = ob_armature_mesh_014.vertex_groups.new(name='Tail1')
_vg = ob_armature_mesh_014.vertex_groups.new(name='Tail2')
_vg = ob_armature_mesh_014.vertex_groups.new(name='Tail3')
_vg = ob_armature_mesh_014.vertex_groups.new(name='Tail4')
_vg = ob_armature_mesh_014.vertex_groups.new(name='Tail5')
ob_armature_mesh_015.parent = ob_armature_mesh_002
ob_armature_mesh_015.matrix_parent_inverse = Matrix(((1.0, -0.0, 0.0, -0.0), (-0.0, 1.0, -0.0, 0.0), (0.0, -0.0, 1.0, -1.582), (-0.0, 0.0, -0.0, 1.0)))
ob_armature_mesh_015.location = (0.0, 0.0, 1.727)
_vg = ob_armature_mesh_015.vertex_groups.new(name='Hips')
_vg = ob_armature_mesh_015.vertex_groups.new(name='Torso')
_vg = ob_armature_mesh_015.vertex_groups.new(name='Chest')
_vg = ob_armature_mesh_015.vertex_groups.new(name='Shoulder.L')
_vg = ob_armature_mesh_015.vertex_groups.new(name='Arm.L')
_vg = ob_armature_mesh_015.vertex_groups.new(name='Forearm.L')
_vg = ob_armature_mesh_015.vertex_groups.new(name='Hand.L')
_vg = ob_armature_mesh_015.vertex_groups.new(name='Mid1.L')
_vg = ob_armature_mesh_015.vertex_groups.new(name='Mid2.L')
_vg = ob_armature_mesh_015.vertex_groups.new(name='Index1.L')
_vg = ob_armature_mesh_015.vertex_groups.new(name='Index2.L')
_vg = ob_armature_mesh_015.vertex_groups.new(name='Thumb1.L')
_vg = ob_armature_mesh_015.vertex_groups.new(name='Thumb2.L')
_vg = ob_armature_mesh_015.vertex_groups.new(name='Pinky1.L')
_vg = ob_armature_mesh_015.vertex_groups.new(name='Pinky2.L')
_vg = ob_armature_mesh_015.vertex_groups.new(name='NeckLower')
_vg = ob_armature_mesh_015.vertex_groups.new(name='NeckUpper')
_vg = ob_armature_mesh_015.vertex_groups.new(name='WingArm.L')
_vg = ob_armature_mesh_015.vertex_groups.new(name='WingForearm.L')
_vg = ob_armature_mesh_015.vertex_groups.new(name='WingFinger1.L')
_vg = ob_armature_mesh_015.vertex_groups.new(name='WingFinger2.L')
_vg = ob_armature_mesh_015.vertex_groups.new(name='Thigh.L')
_vg = ob_armature_mesh_015.vertex_groups.new(name='Calf.L')
_vg = ob_armature_mesh_015.vertex_groups.new(name='Ankle.L')
_vg = ob_armature_mesh_015.vertex_groups.new(name='Foot.L')
_vg = ob_armature_mesh_015.vertex_groups.new(name='ClawM.L')
_vg = ob_armature_mesh_015.vertex_groups.new(name='ClawP.L')
_vg = ob_armature_mesh_015.vertex_groups.new(name='ClawI.L')
_vg = ob_armature_mesh_015.vertex_groups.new(name='Tail1')
_vg = ob_armature_mesh_015.vertex_groups.new(name='Tail2')
_vg = ob_armature_mesh_015.vertex_groups.new(name='Tail3')
_vg = ob_armature_mesh_015.vertex_groups.new(name='Tail4')
_vg = ob_armature_mesh_015.vertex_groups.new(name='Tail5')
ob_armature_mesh_016.parent = ob_armature_mesh_015
ob_armature_mesh_016.matrix_parent_inverse = Matrix(((1.0, -0.0, 0.0, -0.0), (-0.0, 1.0, -0.0, 0.0), (0.0, -0.0, 1.0, -1.727), (-0.0, 0.0, -0.0, 1.0)))
ob_armature_mesh_016.location = (0.0, 0.0, 1.817)
_vg = ob_armature_mesh_016.vertex_groups.new(name='Hips')
_vg = ob_armature_mesh_016.vertex_groups.new(name='Torso')
_vg = ob_armature_mesh_016.vertex_groups.new(name='Chest')
_vg = ob_armature_mesh_016.vertex_groups.new(name='Shoulder.L')
_vg = ob_armature_mesh_016.vertex_groups.new(name='Arm.L')
_vg = ob_armature_mesh_016.vertex_groups.new(name='Forearm.L')
_vg = ob_armature_mesh_016.vertex_groups.new(name='Hand.L')
_vg = ob_armature_mesh_016.vertex_groups.new(name='Mid1.L')
_vg = ob_armature_mesh_016.vertex_groups.new(name='Mid2.L')
_vg = ob_armature_mesh_016.vertex_groups.new(name='Index1.L')
_vg = ob_armature_mesh_016.vertex_groups.new(name='Index2.L')
_vg = ob_armature_mesh_016.vertex_groups.new(name='Thumb1.L')
_vg = ob_armature_mesh_016.vertex_groups.new(name='Thumb2.L')
_vg = ob_armature_mesh_016.vertex_groups.new(name='Pinky1.L')
_vg = ob_armature_mesh_016.vertex_groups.new(name='Pinky2.L')
_vg = ob_armature_mesh_016.vertex_groups.new(name='NeckLower')
_vg = ob_armature_mesh_016.vertex_groups.new(name='NeckUpper')
_vg = ob_armature_mesh_016.vertex_groups.new(name='WingArm.L')
_vg = ob_armature_mesh_016.vertex_groups.new(name='WingForearm.L')
_vg = ob_armature_mesh_016.vertex_groups.new(name='WingFinger1.L')
_vg = ob_armature_mesh_016.vertex_groups.new(name='WingFinger2.L')
_vg = ob_armature_mesh_016.vertex_groups.new(name='Thigh.L')
_vg = ob_armature_mesh_016.vertex_groups.new(name='Calf.L')
_vg = ob_armature_mesh_016.vertex_groups.new(name='Ankle.L')
_vg = ob_armature_mesh_016.vertex_groups.new(name='Foot.L')
_vg = ob_armature_mesh_016.vertex_groups.new(name='ClawM.L')
_vg = ob_armature_mesh_016.vertex_groups.new(name='ClawP.L')
_vg = ob_armature_mesh_016.vertex_groups.new(name='ClawI.L')
_vg = ob_armature_mesh_016.vertex_groups.new(name='Tail1')
_vg = ob_armature_mesh_016.vertex_groups.new(name='Tail2')
_vg = ob_armature_mesh_016.vertex_groups.new(name='Tail3')
_vg = ob_armature_mesh_016.vertex_groups.new(name='Tail4')
_vg = ob_armature_mesh_016.vertex_groups.new(name='Tail5')
ob_armature_mesh_017.parent = ob_armature_mesh_002
ob_armature_mesh_017.matrix_parent_inverse = Matrix(((1.0, -0.0, 0.0, -0.0), (-0.0, 1.0, -0.0, 0.0), (0.0, -0.0, 1.0, -1.582), (-0.0, 0.0, -0.0, 1.0)))
ob_armature_mesh_017.location = (0.06972, 0.1483, 1.669)
_vg = ob_armature_mesh_017.vertex_groups.new(name='Hips')
_vg = ob_armature_mesh_017.vertex_groups.new(name='Torso')
_vg = ob_armature_mesh_017.vertex_groups.new(name='Chest')
_vg = ob_armature_mesh_017.vertex_groups.new(name='Shoulder.L')
_vg = ob_armature_mesh_017.vertex_groups.new(name='Arm.L')
_vg = ob_armature_mesh_017.vertex_groups.new(name='Forearm.L')
_vg = ob_armature_mesh_017.vertex_groups.new(name='Hand.L')
_vg = ob_armature_mesh_017.vertex_groups.new(name='Mid1.L')
_vg = ob_armature_mesh_017.vertex_groups.new(name='Mid2.L')
_vg = ob_armature_mesh_017.vertex_groups.new(name='Index1.L')
_vg = ob_armature_mesh_017.vertex_groups.new(name='Index2.L')
_vg = ob_armature_mesh_017.vertex_groups.new(name='Thumb1.L')
_vg = ob_armature_mesh_017.vertex_groups.new(name='Thumb2.L')
_vg = ob_armature_mesh_017.vertex_groups.new(name='Pinky1.L')
_vg = ob_armature_mesh_017.vertex_groups.new(name='Pinky2.L')
_vg = ob_armature_mesh_017.vertex_groups.new(name='NeckLower')
_vg = ob_armature_mesh_017.vertex_groups.new(name='NeckUpper')
_vg = ob_armature_mesh_017.vertex_groups.new(name='WingArm.L')
_vg = ob_armature_mesh_017.vertex_groups.new(name='WingForearm.L')
_vg = ob_armature_mesh_017.vertex_groups.new(name='WingFinger1.L')
_vg = ob_armature_mesh_017.vertex_groups.new(name='WingFinger2.L')
_vg = ob_armature_mesh_017.vertex_groups.new(name='Thigh.L')
_vg = ob_armature_mesh_017.vertex_groups.new(name='Calf.L')
_vg = ob_armature_mesh_017.vertex_groups.new(name='Ankle.L')
_vg = ob_armature_mesh_017.vertex_groups.new(name='Foot.L')
_vg = ob_armature_mesh_017.vertex_groups.new(name='ClawM.L')
_vg = ob_armature_mesh_017.vertex_groups.new(name='ClawP.L')
_vg = ob_armature_mesh_017.vertex_groups.new(name='ClawI.L')
_vg = ob_armature_mesh_017.vertex_groups.new(name='Tail1')
_vg = ob_armature_mesh_017.vertex_groups.new(name='Tail2')
_vg = ob_armature_mesh_017.vertex_groups.new(name='Tail3')
_vg = ob_armature_mesh_017.vertex_groups.new(name='Tail4')
_vg = ob_armature_mesh_017.vertex_groups.new(name='Tail5')
ob_armature_mesh_018.parent = ob_armature_mesh_017
ob_armature_mesh_018.matrix_parent_inverse = Matrix(((1.0, -0.0, 0.0, -0.06972), (-0.0, 1.0, -0.0, -0.1483), (0.0, -0.0, 1.0, -1.669), (-0.0, 0.0, -0.0, 1.0)))
ob_armature_mesh_018.location = (0.06972, 0.8341, 1.669)
_vg = ob_armature_mesh_018.vertex_groups.new(name='Hips')
_vg = ob_armature_mesh_018.vertex_groups.new(name='Torso')
_vg = ob_armature_mesh_018.vertex_groups.new(name='Chest')
_vg = ob_armature_mesh_018.vertex_groups.new(name='Shoulder.L')
_vg = ob_armature_mesh_018.vertex_groups.new(name='Arm.L')
_vg = ob_armature_mesh_018.vertex_groups.new(name='Forearm.L')
_vg = ob_armature_mesh_018.vertex_groups.new(name='Hand.L')
_vg = ob_armature_mesh_018.vertex_groups.new(name='Mid1.L')
_vg = ob_armature_mesh_018.vertex_groups.new(name='Mid2.L')
_vg = ob_armature_mesh_018.vertex_groups.new(name='Index1.L')
_vg = ob_armature_mesh_018.vertex_groups.new(name='Index2.L')
_vg = ob_armature_mesh_018.vertex_groups.new(name='Thumb1.L')
_vg = ob_armature_mesh_018.vertex_groups.new(name='Thumb2.L')
_vg = ob_armature_mesh_018.vertex_groups.new(name='Pinky1.L')
_vg = ob_armature_mesh_018.vertex_groups.new(name='Pinky2.L')
_vg = ob_armature_mesh_018.vertex_groups.new(name='NeckLower')
_vg = ob_armature_mesh_018.vertex_groups.new(name='NeckUpper')
_vg = ob_armature_mesh_018.vertex_groups.new(name='WingArm.L')
_vg = ob_armature_mesh_018.vertex_groups.new(name='WingForearm.L')
_vg = ob_armature_mesh_018.vertex_groups.new(name='WingFinger1.L')
_vg = ob_armature_mesh_018.vertex_groups.new(name='WingFinger2.L')
_vg = ob_armature_mesh_018.vertex_groups.new(name='Thigh.L')
_vg = ob_armature_mesh_018.vertex_groups.new(name='Calf.L')
_vg = ob_armature_mesh_018.vertex_groups.new(name='Ankle.L')
_vg = ob_armature_mesh_018.vertex_groups.new(name='Foot.L')
_vg = ob_armature_mesh_018.vertex_groups.new(name='ClawM.L')
_vg = ob_armature_mesh_018.vertex_groups.new(name='ClawP.L')
_vg = ob_armature_mesh_018.vertex_groups.new(name='ClawI.L')
_vg = ob_armature_mesh_018.vertex_groups.new(name='Tail1')
_vg = ob_armature_mesh_018.vertex_groups.new(name='Tail2')
_vg = ob_armature_mesh_018.vertex_groups.new(name='Tail3')
_vg = ob_armature_mesh_018.vertex_groups.new(name='Tail4')
_vg = ob_armature_mesh_018.vertex_groups.new(name='Tail5')
ob_armature_mesh_019.parent = ob_armature_mesh_018
ob_armature_mesh_019.matrix_parent_inverse = Matrix(((1.0, -0.0, 0.0, -0.06972), (-0.0, 1.0, -0.0, -0.8341), (0.0, -0.0, 1.0, -1.669), (-0.0, 0.0, -0.0, 1.0)))
ob_armature_mesh_019.location = (0.06972, 0.8341, 2.482)
_vg = ob_armature_mesh_019.vertex_groups.new(name='Hips')
_vg = ob_armature_mesh_019.vertex_groups.new(name='Torso')
_vg = ob_armature_mesh_019.vertex_groups.new(name='Chest')
_vg = ob_armature_mesh_019.vertex_groups.new(name='Shoulder.L')
_vg = ob_armature_mesh_019.vertex_groups.new(name='Arm.L')
_vg = ob_armature_mesh_019.vertex_groups.new(name='Forearm.L')
_vg = ob_armature_mesh_019.vertex_groups.new(name='Hand.L')
_vg = ob_armature_mesh_019.vertex_groups.new(name='Mid1.L')
_vg = ob_armature_mesh_019.vertex_groups.new(name='Mid2.L')
_vg = ob_armature_mesh_019.vertex_groups.new(name='Index1.L')
_vg = ob_armature_mesh_019.vertex_groups.new(name='Index2.L')
_vg = ob_armature_mesh_019.vertex_groups.new(name='Thumb1.L')
_vg = ob_armature_mesh_019.vertex_groups.new(name='Thumb2.L')
_vg = ob_armature_mesh_019.vertex_groups.new(name='Pinky1.L')
_vg = ob_armature_mesh_019.vertex_groups.new(name='Pinky2.L')
_vg = ob_armature_mesh_019.vertex_groups.new(name='NeckLower')
_vg = ob_armature_mesh_019.vertex_groups.new(name='NeckUpper')
_vg = ob_armature_mesh_019.vertex_groups.new(name='WingArm.L')
_vg = ob_armature_mesh_019.vertex_groups.new(name='WingForearm.L')
_vg = ob_armature_mesh_019.vertex_groups.new(name='WingFinger1.L')
_vg = ob_armature_mesh_019.vertex_groups.new(name='WingFinger2.L')
_vg = ob_armature_mesh_019.vertex_groups.new(name='Thigh.L')
_vg = ob_armature_mesh_019.vertex_groups.new(name='Calf.L')
_vg = ob_armature_mesh_019.vertex_groups.new(name='Ankle.L')
_vg = ob_armature_mesh_019.vertex_groups.new(name='Foot.L')
_vg = ob_armature_mesh_019.vertex_groups.new(name='ClawM.L')
_vg = ob_armature_mesh_019.vertex_groups.new(name='ClawP.L')
_vg = ob_armature_mesh_019.vertex_groups.new(name='ClawI.L')
_vg = ob_armature_mesh_019.vertex_groups.new(name='Tail1')
_vg = ob_armature_mesh_019.vertex_groups.new(name='Tail2')
_vg = ob_armature_mesh_019.vertex_groups.new(name='Tail3')
_vg = ob_armature_mesh_019.vertex_groups.new(name='Tail4')
_vg = ob_armature_mesh_019.vertex_groups.new(name='Tail5')
ob_armature_mesh_020.parent = ob_armature_mesh_019
ob_armature_mesh_020.matrix_parent_inverse = Matrix(((1.0, -0.0, 0.0, -0.06972), (-0.0, 1.0, -0.0, -0.8341), (0.0, -0.0, 1.0, -2.482), (-0.0, 0.0, -0.0, 1.0)))
ob_armature_mesh_020.location = (0.06972, 1.672, 2.482)
_vg = ob_armature_mesh_020.vertex_groups.new(name='Hips')
_vg = ob_armature_mesh_020.vertex_groups.new(name='Torso')
_vg = ob_armature_mesh_020.vertex_groups.new(name='Chest')
_vg = ob_armature_mesh_020.vertex_groups.new(name='Shoulder.L')
_vg = ob_armature_mesh_020.vertex_groups.new(name='Arm.L')
_vg = ob_armature_mesh_020.vertex_groups.new(name='Forearm.L')
_vg = ob_armature_mesh_020.vertex_groups.new(name='Hand.L')
_vg = ob_armature_mesh_020.vertex_groups.new(name='Mid1.L')
_vg = ob_armature_mesh_020.vertex_groups.new(name='Mid2.L')
_vg = ob_armature_mesh_020.vertex_groups.new(name='Index1.L')
_vg = ob_armature_mesh_020.vertex_groups.new(name='Index2.L')
_vg = ob_armature_mesh_020.vertex_groups.new(name='Thumb1.L')
_vg = ob_armature_mesh_020.vertex_groups.new(name='Thumb2.L')
_vg = ob_armature_mesh_020.vertex_groups.new(name='Pinky1.L')
_vg = ob_armature_mesh_020.vertex_groups.new(name='Pinky2.L')
_vg = ob_armature_mesh_020.vertex_groups.new(name='NeckLower')
_vg = ob_armature_mesh_020.vertex_groups.new(name='NeckUpper')
_vg = ob_armature_mesh_020.vertex_groups.new(name='WingArm.L')
_vg = ob_armature_mesh_020.vertex_groups.new(name='WingForearm.L')
_vg = ob_armature_mesh_020.vertex_groups.new(name='WingFinger1.L')
_vg = ob_armature_mesh_020.vertex_groups.new(name='WingFinger2.L')
_vg = ob_armature_mesh_020.vertex_groups.new(name='Thigh.L')
_vg = ob_armature_mesh_020.vertex_groups.new(name='Calf.L')
_vg = ob_armature_mesh_020.vertex_groups.new(name='Ankle.L')
_vg = ob_armature_mesh_020.vertex_groups.new(name='Foot.L')
_vg = ob_armature_mesh_020.vertex_groups.new(name='ClawM.L')
_vg = ob_armature_mesh_020.vertex_groups.new(name='ClawP.L')
_vg = ob_armature_mesh_020.vertex_groups.new(name='ClawI.L')
_vg = ob_armature_mesh_020.vertex_groups.new(name='Tail1')
_vg = ob_armature_mesh_020.vertex_groups.new(name='Tail2')
_vg = ob_armature_mesh_020.vertex_groups.new(name='Tail3')
_vg = ob_armature_mesh_020.vertex_groups.new(name='Tail4')
_vg = ob_armature_mesh_020.vertex_groups.new(name='Tail5')
ob_armature_mesh_021.parent = ob_armature_mesh
ob_armature_mesh_021.matrix_parent_inverse = Matrix(((1.0, -0.0, 0.0, -0.0), (-0.0, 1.0, -0.0, 0.0), (0.0, -0.0, 1.0, -1.135), (-0.0, 0.0, -0.0, 1.0)))
ob_armature_mesh_021.location = (0.1167, 0.0, 1.119)
_vg = ob_armature_mesh_021.vertex_groups.new(name='Hips')
_vg = ob_armature_mesh_021.vertex_groups.new(name='Torso')
_vg = ob_armature_mesh_021.vertex_groups.new(name='Chest')
_vg = ob_armature_mesh_021.vertex_groups.new(name='Shoulder.L')
_vg = ob_armature_mesh_021.vertex_groups.new(name='Arm.L')
_vg = ob_armature_mesh_021.vertex_groups.new(name='Forearm.L')
_vg = ob_armature_mesh_021.vertex_groups.new(name='Hand.L')
_vg = ob_armature_mesh_021.vertex_groups.new(name='Mid1.L')
_vg = ob_armature_mesh_021.vertex_groups.new(name='Mid2.L')
_vg = ob_armature_mesh_021.vertex_groups.new(name='Index1.L')
_vg = ob_armature_mesh_021.vertex_groups.new(name='Index2.L')
_vg = ob_armature_mesh_021.vertex_groups.new(name='Thumb1.L')
_vg = ob_armature_mesh_021.vertex_groups.new(name='Thumb2.L')
_vg = ob_armature_mesh_021.vertex_groups.new(name='Pinky1.L')
_vg = ob_armature_mesh_021.vertex_groups.new(name='Pinky2.L')
_vg = ob_armature_mesh_021.vertex_groups.new(name='NeckLower')
_vg = ob_armature_mesh_021.vertex_groups.new(name='NeckUpper')
_vg = ob_armature_mesh_021.vertex_groups.new(name='WingArm.L')
_vg = ob_armature_mesh_021.vertex_groups.new(name='WingForearm.L')
_vg = ob_armature_mesh_021.vertex_groups.new(name='WingFinger1.L')
_vg = ob_armature_mesh_021.vertex_groups.new(name='WingFinger2.L')
_vg = ob_armature_mesh_021.vertex_groups.new(name='Thigh.L')
_vg = ob_armature_mesh_021.vertex_groups.new(name='Calf.L')
_vg = ob_armature_mesh_021.vertex_groups.new(name='Ankle.L')
_vg = ob_armature_mesh_021.vertex_groups.new(name='Foot.L')
_vg = ob_armature_mesh_021.vertex_groups.new(name='ClawM.L')
_vg = ob_armature_mesh_021.vertex_groups.new(name='ClawP.L')
_vg = ob_armature_mesh_021.vertex_groups.new(name='ClawI.L')
_vg = ob_armature_mesh_021.vertex_groups.new(name='Tail1')
_vg = ob_armature_mesh_021.vertex_groups.new(name='Tail2')
_vg = ob_armature_mesh_021.vertex_groups.new(name='Tail3')
_vg = ob_armature_mesh_021.vertex_groups.new(name='Tail4')
_vg = ob_armature_mesh_021.vertex_groups.new(name='Tail5')
ob_armature_mesh_022.parent = ob_armature_mesh_021
ob_armature_mesh_022.matrix_parent_inverse = Matrix(((1.0, -0.0, 0.0, -0.1167), (-0.0, 1.0, -0.0, 0.0), (0.0, -0.0, 1.0, -1.119), (-0.0, 0.0, -0.0, 1.0)))
ob_armature_mesh_022.location = (0.1167, 0.0, 0.6256)
_vg = ob_armature_mesh_022.vertex_groups.new(name='Hips')
_vg = ob_armature_mesh_022.vertex_groups.new(name='Torso')
_vg = ob_armature_mesh_022.vertex_groups.new(name='Chest')
_vg = ob_armature_mesh_022.vertex_groups.new(name='Shoulder.L')
_vg = ob_armature_mesh_022.vertex_groups.new(name='Arm.L')
_vg = ob_armature_mesh_022.vertex_groups.new(name='Forearm.L')
_vg = ob_armature_mesh_022.vertex_groups.new(name='Hand.L')
_vg = ob_armature_mesh_022.vertex_groups.new(name='Mid1.L')
_vg = ob_armature_mesh_022.vertex_groups.new(name='Mid2.L')
_vg = ob_armature_mesh_022.vertex_groups.new(name='Index1.L')
_vg = ob_armature_mesh_022.vertex_groups.new(name='Index2.L')
_vg = ob_armature_mesh_022.vertex_groups.new(name='Thumb1.L')
_vg = ob_armature_mesh_022.vertex_groups.new(name='Thumb2.L')
_vg = ob_armature_mesh_022.vertex_groups.new(name='Pinky1.L')
_vg = ob_armature_mesh_022.vertex_groups.new(name='Pinky2.L')
_vg = ob_armature_mesh_022.vertex_groups.new(name='NeckLower')
_vg = ob_armature_mesh_022.vertex_groups.new(name='NeckUpper')
_vg = ob_armature_mesh_022.vertex_groups.new(name='WingArm.L')
_vg = ob_armature_mesh_022.vertex_groups.new(name='WingForearm.L')
_vg = ob_armature_mesh_022.vertex_groups.new(name='WingFinger1.L')
_vg = ob_armature_mesh_022.vertex_groups.new(name='WingFinger2.L')
_vg = ob_armature_mesh_022.vertex_groups.new(name='Thigh.L')
_vg = ob_armature_mesh_022.vertex_groups.new(name='Calf.L')
_vg = ob_armature_mesh_022.vertex_groups.new(name='Ankle.L')
_vg = ob_armature_mesh_022.vertex_groups.new(name='Foot.L')
_vg = ob_armature_mesh_022.vertex_groups.new(name='ClawM.L')
_vg = ob_armature_mesh_022.vertex_groups.new(name='ClawP.L')
_vg = ob_armature_mesh_022.vertex_groups.new(name='ClawI.L')
_vg = ob_armature_mesh_022.vertex_groups.new(name='Tail1')
_vg = ob_armature_mesh_022.vertex_groups.new(name='Tail2')
_vg = ob_armature_mesh_022.vertex_groups.new(name='Tail3')
_vg = ob_armature_mesh_022.vertex_groups.new(name='Tail4')
_vg = ob_armature_mesh_022.vertex_groups.new(name='Tail5')
ob_armature_mesh_023.parent = ob_armature_mesh_022
ob_armature_mesh_023.matrix_parent_inverse = Matrix(((1.0, -0.0, 0.0, -0.1167), (-0.0, 1.0, -0.0, 0.0), (0.0, -0.0, 1.0, -0.6256), (-0.0, 0.0, -0.0, 1.0)))
ob_armature_mesh_023.location = (0.1167, 0.0, 0.2374)
_vg = ob_armature_mesh_023.vertex_groups.new(name='Hips')
_vg = ob_armature_mesh_023.vertex_groups.new(name='Torso')
_vg = ob_armature_mesh_023.vertex_groups.new(name='Chest')
_vg = ob_armature_mesh_023.vertex_groups.new(name='Shoulder.L')
_vg = ob_armature_mesh_023.vertex_groups.new(name='Arm.L')
_vg = ob_armature_mesh_023.vertex_groups.new(name='Forearm.L')
_vg = ob_armature_mesh_023.vertex_groups.new(name='Hand.L')
_vg = ob_armature_mesh_023.vertex_groups.new(name='Mid1.L')
_vg = ob_armature_mesh_023.vertex_groups.new(name='Mid2.L')
_vg = ob_armature_mesh_023.vertex_groups.new(name='Index1.L')
_vg = ob_armature_mesh_023.vertex_groups.new(name='Index2.L')
_vg = ob_armature_mesh_023.vertex_groups.new(name='Thumb1.L')
_vg = ob_armature_mesh_023.vertex_groups.new(name='Thumb2.L')
_vg = ob_armature_mesh_023.vertex_groups.new(name='Pinky1.L')
_vg = ob_armature_mesh_023.vertex_groups.new(name='Pinky2.L')
_vg = ob_armature_mesh_023.vertex_groups.new(name='NeckLower')
_vg = ob_armature_mesh_023.vertex_groups.new(name='NeckUpper')
_vg = ob_armature_mesh_023.vertex_groups.new(name='WingArm.L')
_vg = ob_armature_mesh_023.vertex_groups.new(name='WingForearm.L')
_vg = ob_armature_mesh_023.vertex_groups.new(name='WingFinger1.L')
_vg = ob_armature_mesh_023.vertex_groups.new(name='WingFinger2.L')
_vg = ob_armature_mesh_023.vertex_groups.new(name='Thigh.L')
_vg = ob_armature_mesh_023.vertex_groups.new(name='Calf.L')
_vg = ob_armature_mesh_023.vertex_groups.new(name='Ankle.L')
_vg = ob_armature_mesh_023.vertex_groups.new(name='Foot.L')
_vg = ob_armature_mesh_023.vertex_groups.new(name='ClawM.L')
_vg = ob_armature_mesh_023.vertex_groups.new(name='ClawP.L')
_vg = ob_armature_mesh_023.vertex_groups.new(name='ClawI.L')
_vg = ob_armature_mesh_023.vertex_groups.new(name='Tail1')
_vg = ob_armature_mesh_023.vertex_groups.new(name='Tail2')
_vg = ob_armature_mesh_023.vertex_groups.new(name='Tail3')
_vg = ob_armature_mesh_023.vertex_groups.new(name='Tail4')
_vg = ob_armature_mesh_023.vertex_groups.new(name='Tail5')
ob_armature_mesh_024.parent = ob_armature_mesh_023
ob_armature_mesh_024.matrix_parent_inverse = Matrix(((1.0, -0.0, 0.0, -0.1167), (-0.0, 1.0, -0.0, 0.0), (0.0, -0.0, 1.0, -0.2374), (-0.0, 0.0, -0.0, 1.0)))
ob_armature_mesh_024.location = (0.1167, 0.0, -0.09103)
_vg = ob_armature_mesh_024.vertex_groups.new(name='Hips')
_vg = ob_armature_mesh_024.vertex_groups.new(name='Torso')
_vg = ob_armature_mesh_024.vertex_groups.new(name='Chest')
_vg = ob_armature_mesh_024.vertex_groups.new(name='Shoulder.L')
_vg = ob_armature_mesh_024.vertex_groups.new(name='Arm.L')
_vg = ob_armature_mesh_024.vertex_groups.new(name='Forearm.L')
_vg = ob_armature_mesh_024.vertex_groups.new(name='Hand.L')
_vg = ob_armature_mesh_024.vertex_groups.new(name='Mid1.L')
_vg = ob_armature_mesh_024.vertex_groups.new(name='Mid2.L')
_vg = ob_armature_mesh_024.vertex_groups.new(name='Index1.L')
_vg = ob_armature_mesh_024.vertex_groups.new(name='Index2.L')
_vg = ob_armature_mesh_024.vertex_groups.new(name='Thumb1.L')
_vg = ob_armature_mesh_024.vertex_groups.new(name='Thumb2.L')
_vg = ob_armature_mesh_024.vertex_groups.new(name='Pinky1.L')
_vg = ob_armature_mesh_024.vertex_groups.new(name='Pinky2.L')
_vg = ob_armature_mesh_024.vertex_groups.new(name='NeckLower')
_vg = ob_armature_mesh_024.vertex_groups.new(name='NeckUpper')
_vg = ob_armature_mesh_024.vertex_groups.new(name='WingArm.L')
_vg = ob_armature_mesh_024.vertex_groups.new(name='WingForearm.L')
_vg = ob_armature_mesh_024.vertex_groups.new(name='WingFinger1.L')
_vg = ob_armature_mesh_024.vertex_groups.new(name='WingFinger2.L')
_vg = ob_armature_mesh_024.vertex_groups.new(name='Thigh.L')
_vg = ob_armature_mesh_024.vertex_groups.new(name='Calf.L')
_vg = ob_armature_mesh_024.vertex_groups.new(name='Ankle.L')
_vg = ob_armature_mesh_024.vertex_groups.new(name='Foot.L')
_vg = ob_armature_mesh_024.vertex_groups.new(name='ClawM.L')
_vg = ob_armature_mesh_024.vertex_groups.new(name='ClawP.L')
_vg = ob_armature_mesh_024.vertex_groups.new(name='ClawI.L')
_vg = ob_armature_mesh_024.vertex_groups.new(name='Tail1')
_vg = ob_armature_mesh_024.vertex_groups.new(name='Tail2')
_vg = ob_armature_mesh_024.vertex_groups.new(name='Tail3')
_vg = ob_armature_mesh_024.vertex_groups.new(name='Tail4')
_vg = ob_armature_mesh_024.vertex_groups.new(name='Tail5')
ob_armature_mesh_025.parent = ob_armature_mesh_024
ob_armature_mesh_025.matrix_parent_inverse = Matrix(((1.0, -0.0, 0.0, -0.1167), (-0.0, 1.0, -0.0, 0.0), (0.0, -0.0, 1.0, 0.09103), (-0.0, 0.0, -0.0, 1.0)))
ob_armature_mesh_025.location = (0.1167, -7.451e-09, -0.207)
_vg = ob_armature_mesh_025.vertex_groups.new(name='Hips')
_vg = ob_armature_mesh_025.vertex_groups.new(name='Torso')
_vg = ob_armature_mesh_025.vertex_groups.new(name='Chest')
_vg = ob_armature_mesh_025.vertex_groups.new(name='Shoulder.L')
_vg = ob_armature_mesh_025.vertex_groups.new(name='Arm.L')
_vg = ob_armature_mesh_025.vertex_groups.new(name='Forearm.L')
_vg = ob_armature_mesh_025.vertex_groups.new(name='Hand.L')
_vg = ob_armature_mesh_025.vertex_groups.new(name='Mid1.L')
_vg = ob_armature_mesh_025.vertex_groups.new(name='Mid2.L')
_vg = ob_armature_mesh_025.vertex_groups.new(name='Index1.L')
_vg = ob_armature_mesh_025.vertex_groups.new(name='Index2.L')
_vg = ob_armature_mesh_025.vertex_groups.new(name='Thumb1.L')
_vg = ob_armature_mesh_025.vertex_groups.new(name='Thumb2.L')
_vg = ob_armature_mesh_025.vertex_groups.new(name='Pinky1.L')
_vg = ob_armature_mesh_025.vertex_groups.new(name='Pinky2.L')
_vg = ob_armature_mesh_025.vertex_groups.new(name='NeckLower')
_vg = ob_armature_mesh_025.vertex_groups.new(name='NeckUpper')
_vg = ob_armature_mesh_025.vertex_groups.new(name='WingArm.L')
_vg = ob_armature_mesh_025.vertex_groups.new(name='WingForearm.L')
_vg = ob_armature_mesh_025.vertex_groups.new(name='WingFinger1.L')
_vg = ob_armature_mesh_025.vertex_groups.new(name='WingFinger2.L')
_vg = ob_armature_mesh_025.vertex_groups.new(name='Thigh.L')
_vg = ob_armature_mesh_025.vertex_groups.new(name='Calf.L')
_vg = ob_armature_mesh_025.vertex_groups.new(name='Ankle.L')
_vg = ob_armature_mesh_025.vertex_groups.new(name='Foot.L')
_vg = ob_armature_mesh_025.vertex_groups.new(name='ClawM.L')
_vg = ob_armature_mesh_025.vertex_groups.new(name='ClawP.L')
_vg = ob_armature_mesh_025.vertex_groups.new(name='ClawI.L')
_vg = ob_armature_mesh_025.vertex_groups.new(name='Tail1')
_vg = ob_armature_mesh_025.vertex_groups.new(name='Tail2')
_vg = ob_armature_mesh_025.vertex_groups.new(name='Tail3')
_vg = ob_armature_mesh_025.vertex_groups.new(name='Tail4')
_vg = ob_armature_mesh_025.vertex_groups.new(name='Tail5')
ob_armature_mesh_026.parent = ob_armature_mesh_024
ob_armature_mesh_026.matrix_parent_inverse = Matrix(((1.0, -0.0, 0.0, -0.1167), (-0.0, 1.0, -0.0, 0.0), (0.0, -0.0, 1.0, 0.09103), (-0.0, 0.0, -0.0, 1.0)))
ob_armature_mesh_026.location = (0.1769, -7.451e-09, -0.1879)
_vg = ob_armature_mesh_026.vertex_groups.new(name='Hips')
_vg = ob_armature_mesh_026.vertex_groups.new(name='Torso')
_vg = ob_armature_mesh_026.vertex_groups.new(name='Chest')
_vg = ob_armature_mesh_026.vertex_groups.new(name='Shoulder.L')
_vg = ob_armature_mesh_026.vertex_groups.new(name='Arm.L')
_vg = ob_armature_mesh_026.vertex_groups.new(name='Forearm.L')
_vg = ob_armature_mesh_026.vertex_groups.new(name='Hand.L')
_vg = ob_armature_mesh_026.vertex_groups.new(name='Mid1.L')
_vg = ob_armature_mesh_026.vertex_groups.new(name='Mid2.L')
_vg = ob_armature_mesh_026.vertex_groups.new(name='Index1.L')
_vg = ob_armature_mesh_026.vertex_groups.new(name='Index2.L')
_vg = ob_armature_mesh_026.vertex_groups.new(name='Thumb1.L')
_vg = ob_armature_mesh_026.vertex_groups.new(name='Thumb2.L')
_vg = ob_armature_mesh_026.vertex_groups.new(name='Pinky1.L')
_vg = ob_armature_mesh_026.vertex_groups.new(name='Pinky2.L')
_vg = ob_armature_mesh_026.vertex_groups.new(name='NeckLower')
_vg = ob_armature_mesh_026.vertex_groups.new(name='NeckUpper')
_vg = ob_armature_mesh_026.vertex_groups.new(name='WingArm.L')
_vg = ob_armature_mesh_026.vertex_groups.new(name='WingForearm.L')
_vg = ob_armature_mesh_026.vertex_groups.new(name='WingFinger1.L')
_vg = ob_armature_mesh_026.vertex_groups.new(name='WingFinger2.L')
_vg = ob_armature_mesh_026.vertex_groups.new(name='Thigh.L')
_vg = ob_armature_mesh_026.vertex_groups.new(name='Calf.L')
_vg = ob_armature_mesh_026.vertex_groups.new(name='Ankle.L')
_vg = ob_armature_mesh_026.vertex_groups.new(name='Foot.L')
_vg = ob_armature_mesh_026.vertex_groups.new(name='ClawM.L')
_vg = ob_armature_mesh_026.vertex_groups.new(name='ClawP.L')
_vg = ob_armature_mesh_026.vertex_groups.new(name='ClawI.L')
_vg = ob_armature_mesh_026.vertex_groups.new(name='Tail1')
_vg = ob_armature_mesh_026.vertex_groups.new(name='Tail2')
_vg = ob_armature_mesh_026.vertex_groups.new(name='Tail3')
_vg = ob_armature_mesh_026.vertex_groups.new(name='Tail4')
_vg = ob_armature_mesh_026.vertex_groups.new(name='Tail5')
ob_armature_mesh_027.parent = ob_armature_mesh_024
ob_armature_mesh_027.matrix_parent_inverse = Matrix(((1.0, -0.0, 0.0, -0.1167), (-0.0, 1.0, -0.0, 0.0), (0.0, -0.0, 1.0, 0.09103), (-0.0, 0.0, -0.0, 1.0)))
ob_armature_mesh_027.location = (0.05459, -7.451e-09, -0.1869)
_vg = ob_armature_mesh_027.vertex_groups.new(name='Hips')
_vg = ob_armature_mesh_027.vertex_groups.new(name='Torso')
_vg = ob_armature_mesh_027.vertex_groups.new(name='Chest')
_vg = ob_armature_mesh_027.vertex_groups.new(name='Shoulder.L')
_vg = ob_armature_mesh_027.vertex_groups.new(name='Arm.L')
_vg = ob_armature_mesh_027.vertex_groups.new(name='Forearm.L')
_vg = ob_armature_mesh_027.vertex_groups.new(name='Hand.L')
_vg = ob_armature_mesh_027.vertex_groups.new(name='Mid1.L')
_vg = ob_armature_mesh_027.vertex_groups.new(name='Mid2.L')
_vg = ob_armature_mesh_027.vertex_groups.new(name='Index1.L')
_vg = ob_armature_mesh_027.vertex_groups.new(name='Index2.L')
_vg = ob_armature_mesh_027.vertex_groups.new(name='Thumb1.L')
_vg = ob_armature_mesh_027.vertex_groups.new(name='Thumb2.L')
_vg = ob_armature_mesh_027.vertex_groups.new(name='Pinky1.L')
_vg = ob_armature_mesh_027.vertex_groups.new(name='Pinky2.L')
_vg = ob_armature_mesh_027.vertex_groups.new(name='NeckLower')
_vg = ob_armature_mesh_027.vertex_groups.new(name='NeckUpper')
_vg = ob_armature_mesh_027.vertex_groups.new(name='WingArm.L')
_vg = ob_armature_mesh_027.vertex_groups.new(name='WingForearm.L')
_vg = ob_armature_mesh_027.vertex_groups.new(name='WingFinger1.L')
_vg = ob_armature_mesh_027.vertex_groups.new(name='WingFinger2.L')
_vg = ob_armature_mesh_027.vertex_groups.new(name='Thigh.L')
_vg = ob_armature_mesh_027.vertex_groups.new(name='Calf.L')
_vg = ob_armature_mesh_027.vertex_groups.new(name='Ankle.L')
_vg = ob_armature_mesh_027.vertex_groups.new(name='Foot.L')
_vg = ob_armature_mesh_027.vertex_groups.new(name='ClawM.L')
_vg = ob_armature_mesh_027.vertex_groups.new(name='ClawP.L')
_vg = ob_armature_mesh_027.vertex_groups.new(name='ClawI.L')
_vg = ob_armature_mesh_027.vertex_groups.new(name='Tail1')
_vg = ob_armature_mesh_027.vertex_groups.new(name='Tail2')
_vg = ob_armature_mesh_027.vertex_groups.new(name='Tail3')
_vg = ob_armature_mesh_027.vertex_groups.new(name='Tail4')
_vg = ob_armature_mesh_027.vertex_groups.new(name='Tail5')
ob_armature_mesh_028.parent = ob_armature_mesh
ob_armature_mesh_028.matrix_parent_inverse = Matrix(((1.0, -0.0, 0.0, -0.0), (-0.0, 1.0, -0.0, 0.0), (0.0, -0.0, 1.0, -1.135), (-0.0, 0.0, -0.0, 1.0)))
ob_armature_mesh_028.location = (0.0, 0.1866, 1.146)
_vg = ob_armature_mesh_028.vertex_groups.new(name='Hips')
_vg = ob_armature_mesh_028.vertex_groups.new(name='Torso')
_vg = ob_armature_mesh_028.vertex_groups.new(name='Chest')
_vg = ob_armature_mesh_028.vertex_groups.new(name='Shoulder.L')
_vg = ob_armature_mesh_028.vertex_groups.new(name='Arm.L')
_vg = ob_armature_mesh_028.vertex_groups.new(name='Forearm.L')
_vg = ob_armature_mesh_028.vertex_groups.new(name='Hand.L')
_vg = ob_armature_mesh_028.vertex_groups.new(name='Mid1.L')
_vg = ob_armature_mesh_028.vertex_groups.new(name='Mid2.L')
_vg = ob_armature_mesh_028.vertex_groups.new(name='Index1.L')
_vg = ob_armature_mesh_028.vertex_groups.new(name='Index2.L')
_vg = ob_armature_mesh_028.vertex_groups.new(name='Thumb1.L')
_vg = ob_armature_mesh_028.vertex_groups.new(name='Thumb2.L')
_vg = ob_armature_mesh_028.vertex_groups.new(name='Pinky1.L')
_vg = ob_armature_mesh_028.vertex_groups.new(name='Pinky2.L')
_vg = ob_armature_mesh_028.vertex_groups.new(name='NeckLower')
_vg = ob_armature_mesh_028.vertex_groups.new(name='NeckUpper')
_vg = ob_armature_mesh_028.vertex_groups.new(name='WingArm.L')
_vg = ob_armature_mesh_028.vertex_groups.new(name='WingForearm.L')
_vg = ob_armature_mesh_028.vertex_groups.new(name='WingFinger1.L')
_vg = ob_armature_mesh_028.vertex_groups.new(name='WingFinger2.L')
_vg = ob_armature_mesh_028.vertex_groups.new(name='Thigh.L')
_vg = ob_armature_mesh_028.vertex_groups.new(name='Calf.L')
_vg = ob_armature_mesh_028.vertex_groups.new(name='Ankle.L')
_vg = ob_armature_mesh_028.vertex_groups.new(name='Foot.L')
_vg = ob_armature_mesh_028.vertex_groups.new(name='ClawM.L')
_vg = ob_armature_mesh_028.vertex_groups.new(name='ClawP.L')
_vg = ob_armature_mesh_028.vertex_groups.new(name='ClawI.L')
_vg = ob_armature_mesh_028.vertex_groups.new(name='Tail1')
_vg = ob_armature_mesh_028.vertex_groups.new(name='Tail2')
_vg = ob_armature_mesh_028.vertex_groups.new(name='Tail3')
_vg = ob_armature_mesh_028.vertex_groups.new(name='Tail4')
_vg = ob_armature_mesh_028.vertex_groups.new(name='Tail5')
ob_armature_mesh_029.parent = ob_armature_mesh_028
ob_armature_mesh_029.matrix_parent_inverse = Matrix(((1.0, -0.0, 0.0, -0.0), (-0.0, 1.0, -0.0, -0.1866), (0.0, -0.0, 1.0, -1.146), (-0.0, 0.0, -0.0, 1.0)))
ob_armature_mesh_029.location = (0.0, 0.5796, 1.146)
_vg = ob_armature_mesh_029.vertex_groups.new(name='Hips')
_vg = ob_armature_mesh_029.vertex_groups.new(name='Torso')
_vg = ob_armature_mesh_029.vertex_groups.new(name='Chest')
_vg = ob_armature_mesh_029.vertex_groups.new(name='Shoulder.L')
_vg = ob_armature_mesh_029.vertex_groups.new(name='Arm.L')
_vg = ob_armature_mesh_029.vertex_groups.new(name='Forearm.L')
_vg = ob_armature_mesh_029.vertex_groups.new(name='Hand.L')
_vg = ob_armature_mesh_029.vertex_groups.new(name='Mid1.L')
_vg = ob_armature_mesh_029.vertex_groups.new(name='Mid2.L')
_vg = ob_armature_mesh_029.vertex_groups.new(name='Index1.L')
_vg = ob_armature_mesh_029.vertex_groups.new(name='Index2.L')
_vg = ob_armature_mesh_029.vertex_groups.new(name='Thumb1.L')
_vg = ob_armature_mesh_029.vertex_groups.new(name='Thumb2.L')
_vg = ob_armature_mesh_029.vertex_groups.new(name='Pinky1.L')
_vg = ob_armature_mesh_029.vertex_groups.new(name='Pinky2.L')
_vg = ob_armature_mesh_029.vertex_groups.new(name='NeckLower')
_vg = ob_armature_mesh_029.vertex_groups.new(name='NeckUpper')
_vg = ob_armature_mesh_029.vertex_groups.new(name='WingArm.L')
_vg = ob_armature_mesh_029.vertex_groups.new(name='WingForearm.L')
_vg = ob_armature_mesh_029.vertex_groups.new(name='WingFinger1.L')
_vg = ob_armature_mesh_029.vertex_groups.new(name='WingFinger2.L')
_vg = ob_armature_mesh_029.vertex_groups.new(name='Thigh.L')
_vg = ob_armature_mesh_029.vertex_groups.new(name='Calf.L')
_vg = ob_armature_mesh_029.vertex_groups.new(name='Ankle.L')
_vg = ob_armature_mesh_029.vertex_groups.new(name='Foot.L')
_vg = ob_armature_mesh_029.vertex_groups.new(name='ClawM.L')
_vg = ob_armature_mesh_029.vertex_groups.new(name='ClawP.L')
_vg = ob_armature_mesh_029.vertex_groups.new(name='ClawI.L')
_vg = ob_armature_mesh_029.vertex_groups.new(name='Tail1')
_vg = ob_armature_mesh_029.vertex_groups.new(name='Tail2')
_vg = ob_armature_mesh_029.vertex_groups.new(name='Tail3')
_vg = ob_armature_mesh_029.vertex_groups.new(name='Tail4')
_vg = ob_armature_mesh_029.vertex_groups.new(name='Tail5')
ob_armature_mesh_030.parent = ob_armature_mesh_029
ob_armature_mesh_030.matrix_parent_inverse = Matrix(((1.0, -0.0, 0.0, -0.0), (-0.0, 1.0, -0.0, -0.5796), (0.0, -0.0, 1.0, -1.146), (-0.0, 0.0, -0.0, 1.0)))
ob_armature_mesh_030.location = (0.0, 0.9727, 1.146)
_vg = ob_armature_mesh_030.vertex_groups.new(name='Hips')
_vg = ob_armature_mesh_030.vertex_groups.new(name='Torso')
_vg = ob_armature_mesh_030.vertex_groups.new(name='Chest')
_vg = ob_armature_mesh_030.vertex_groups.new(name='Shoulder.L')
_vg = ob_armature_mesh_030.vertex_groups.new(name='Arm.L')
_vg = ob_armature_mesh_030.vertex_groups.new(name='Forearm.L')
_vg = ob_armature_mesh_030.vertex_groups.new(name='Hand.L')
_vg = ob_armature_mesh_030.vertex_groups.new(name='Mid1.L')
_vg = ob_armature_mesh_030.vertex_groups.new(name='Mid2.L')
_vg = ob_armature_mesh_030.vertex_groups.new(name='Index1.L')
_vg = ob_armature_mesh_030.vertex_groups.new(name='Index2.L')
_vg = ob_armature_mesh_030.vertex_groups.new(name='Thumb1.L')
_vg = ob_armature_mesh_030.vertex_groups.new(name='Thumb2.L')
_vg = ob_armature_mesh_030.vertex_groups.new(name='Pinky1.L')
_vg = ob_armature_mesh_030.vertex_groups.new(name='Pinky2.L')
_vg = ob_armature_mesh_030.vertex_groups.new(name='NeckLower')
_vg = ob_armature_mesh_030.vertex_groups.new(name='NeckUpper')
_vg = ob_armature_mesh_030.vertex_groups.new(name='WingArm.L')
_vg = ob_armature_mesh_030.vertex_groups.new(name='WingForearm.L')
_vg = ob_armature_mesh_030.vertex_groups.new(name='WingFinger1.L')
_vg = ob_armature_mesh_030.vertex_groups.new(name='WingFinger2.L')
_vg = ob_armature_mesh_030.vertex_groups.new(name='Thigh.L')
_vg = ob_armature_mesh_030.vertex_groups.new(name='Calf.L')
_vg = ob_armature_mesh_030.vertex_groups.new(name='Ankle.L')
_vg = ob_armature_mesh_030.vertex_groups.new(name='Foot.L')
_vg = ob_armature_mesh_030.vertex_groups.new(name='ClawM.L')
_vg = ob_armature_mesh_030.vertex_groups.new(name='ClawP.L')
_vg = ob_armature_mesh_030.vertex_groups.new(name='ClawI.L')
_vg = ob_armature_mesh_030.vertex_groups.new(name='Tail1')
_vg = ob_armature_mesh_030.vertex_groups.new(name='Tail2')
_vg = ob_armature_mesh_030.vertex_groups.new(name='Tail3')
_vg = ob_armature_mesh_030.vertex_groups.new(name='Tail4')
_vg = ob_armature_mesh_030.vertex_groups.new(name='Tail5')
ob_armature_mesh_031.parent = ob_armature_mesh_030
ob_armature_mesh_031.matrix_parent_inverse = Matrix(((1.0, -0.0, 0.0, -0.0), (-0.0, 1.0, -0.0, -0.9727), (0.0, -0.0, 1.0, -1.146), (-0.0, 0.0, -0.0, 1.0)))
ob_armature_mesh_031.location = (0.0, 1.366, 1.146)
_vg = ob_armature_mesh_031.vertex_groups.new(name='Hips')
_vg = ob_armature_mesh_031.vertex_groups.new(name='Torso')
_vg = ob_armature_mesh_031.vertex_groups.new(name='Chest')
_vg = ob_armature_mesh_031.vertex_groups.new(name='Shoulder.L')
_vg = ob_armature_mesh_031.vertex_groups.new(name='Arm.L')
_vg = ob_armature_mesh_031.vertex_groups.new(name='Forearm.L')
_vg = ob_armature_mesh_031.vertex_groups.new(name='Hand.L')
_vg = ob_armature_mesh_031.vertex_groups.new(name='Mid1.L')
_vg = ob_armature_mesh_031.vertex_groups.new(name='Mid2.L')
_vg = ob_armature_mesh_031.vertex_groups.new(name='Index1.L')
_vg = ob_armature_mesh_031.vertex_groups.new(name='Index2.L')
_vg = ob_armature_mesh_031.vertex_groups.new(name='Thumb1.L')
_vg = ob_armature_mesh_031.vertex_groups.new(name='Thumb2.L')
_vg = ob_armature_mesh_031.vertex_groups.new(name='Pinky1.L')
_vg = ob_armature_mesh_031.vertex_groups.new(name='Pinky2.L')
_vg = ob_armature_mesh_031.vertex_groups.new(name='NeckLower')
_vg = ob_armature_mesh_031.vertex_groups.new(name='NeckUpper')
_vg = ob_armature_mesh_031.vertex_groups.new(name='WingArm.L')
_vg = ob_armature_mesh_031.vertex_groups.new(name='WingForearm.L')
_vg = ob_armature_mesh_031.vertex_groups.new(name='WingFinger1.L')
_vg = ob_armature_mesh_031.vertex_groups.new(name='WingFinger2.L')
_vg = ob_armature_mesh_031.vertex_groups.new(name='Thigh.L')
_vg = ob_armature_mesh_031.vertex_groups.new(name='Calf.L')
_vg = ob_armature_mesh_031.vertex_groups.new(name='Ankle.L')
_vg = ob_armature_mesh_031.vertex_groups.new(name='Foot.L')
_vg = ob_armature_mesh_031.vertex_groups.new(name='ClawM.L')
_vg = ob_armature_mesh_031.vertex_groups.new(name='ClawP.L')
_vg = ob_armature_mesh_031.vertex_groups.new(name='ClawI.L')
_vg = ob_armature_mesh_031.vertex_groups.new(name='Tail1')
_vg = ob_armature_mesh_031.vertex_groups.new(name='Tail2')
_vg = ob_armature_mesh_031.vertex_groups.new(name='Tail3')
_vg = ob_armature_mesh_031.vertex_groups.new(name='Tail4')
_vg = ob_armature_mesh_031.vertex_groups.new(name='Tail5')
ob_armature_mesh_032.parent = ob_armature_mesh_031
ob_armature_mesh_032.matrix_parent_inverse = Matrix(((1.0, -0.0, 0.0, -0.0), (-0.0, 1.0, -0.0, -1.366), (0.0, -0.0, 1.0, -1.146), (-0.0, 0.0, -0.0, 1.0)))
ob_armature_mesh_032.location = (0.0, 1.759, 1.146)
_vg = ob_armature_mesh_032.vertex_groups.new(name='Hips')
_vg = ob_armature_mesh_032.vertex_groups.new(name='Torso')
_vg = ob_armature_mesh_032.vertex_groups.new(name='Chest')
_vg = ob_armature_mesh_032.vertex_groups.new(name='Shoulder.L')
_vg = ob_armature_mesh_032.vertex_groups.new(name='Arm.L')
_vg = ob_armature_mesh_032.vertex_groups.new(name='Forearm.L')
_vg = ob_armature_mesh_032.vertex_groups.new(name='Hand.L')
_vg = ob_armature_mesh_032.vertex_groups.new(name='Mid1.L')
_vg = ob_armature_mesh_032.vertex_groups.new(name='Mid2.L')
_vg = ob_armature_mesh_032.vertex_groups.new(name='Index1.L')
_vg = ob_armature_mesh_032.vertex_groups.new(name='Index2.L')
_vg = ob_armature_mesh_032.vertex_groups.new(name='Thumb1.L')
_vg = ob_armature_mesh_032.vertex_groups.new(name='Thumb2.L')
_vg = ob_armature_mesh_032.vertex_groups.new(name='Pinky1.L')
_vg = ob_armature_mesh_032.vertex_groups.new(name='Pinky2.L')
_vg = ob_armature_mesh_032.vertex_groups.new(name='NeckLower')
_vg = ob_armature_mesh_032.vertex_groups.new(name='NeckUpper')
_vg = ob_armature_mesh_032.vertex_groups.new(name='WingArm.L')
_vg = ob_armature_mesh_032.vertex_groups.new(name='WingForearm.L')
_vg = ob_armature_mesh_032.vertex_groups.new(name='WingFinger1.L')
_vg = ob_armature_mesh_032.vertex_groups.new(name='WingFinger2.L')
_vg = ob_armature_mesh_032.vertex_groups.new(name='Thigh.L')
_vg = ob_armature_mesh_032.vertex_groups.new(name='Calf.L')
_vg = ob_armature_mesh_032.vertex_groups.new(name='Ankle.L')
_vg = ob_armature_mesh_032.vertex_groups.new(name='Foot.L')
_vg = ob_armature_mesh_032.vertex_groups.new(name='ClawM.L')
_vg = ob_armature_mesh_032.vertex_groups.new(name='ClawP.L')
_vg = ob_armature_mesh_032.vertex_groups.new(name='ClawI.L')
_vg = ob_armature_mesh_032.vertex_groups.new(name='Tail1')
_vg = ob_armature_mesh_032.vertex_groups.new(name='Tail2')
_vg = ob_armature_mesh_032.vertex_groups.new(name='Tail3')
_vg = ob_armature_mesh_032.vertex_groups.new(name='Tail4')
_vg = ob_armature_mesh_032.vertex_groups.new(name='Tail5')
ob_vert.parent = ob_sphere
ob_vert.matrix_parent_inverse = Matrix(((1.0, -0.0, 0.0, 1.006e-08), (-0.0, 1.0, -0.0, -5.96e-09), (0.0, 0.0, 1.0, -1.93), (-0.0, 0.0, -0.0, 1.0)))
ob_vert.location = (-1.006e-08, 5.96e-09, 1.93)
_m = ob_vert.modifiers.new('Mirror', 'MIRROR')
_m.use_clip = True

# ---- collection membership
scene.collection.objects.link(ob_point)
scene.collection.objects.link(ob_sphere)
scene.collection.objects.link(ob_armature)
scene.collection.objects.link(ob_armature_mesh)
scene.collection.objects.link(ob_armature_mesh_001)
scene.collection.objects.link(ob_armature_mesh_002)
scene.collection.objects.link(ob_armature_mesh_003)
scene.collection.objects.link(ob_armature_mesh_004)
scene.collection.objects.link(ob_armature_mesh_005)
scene.collection.objects.link(ob_armature_mesh_006)
scene.collection.objects.link(ob_armature_mesh_007)
scene.collection.objects.link(ob_armature_mesh_008)
scene.collection.objects.link(ob_armature_mesh_009)
scene.collection.objects.link(ob_armature_mesh_010)
scene.collection.objects.link(ob_armature_mesh_011)
scene.collection.objects.link(ob_armature_mesh_012)
scene.collection.objects.link(ob_armature_mesh_013)
scene.collection.objects.link(ob_armature_mesh_014)
scene.collection.objects.link(ob_armature_mesh_015)
scene.collection.objects.link(ob_armature_mesh_016)
scene.collection.objects.link(ob_armature_mesh_017)
scene.collection.objects.link(ob_armature_mesh_018)
scene.collection.objects.link(ob_armature_mesh_019)
scene.collection.objects.link(ob_armature_mesh_020)
scene.collection.objects.link(ob_armature_mesh_021)
scene.collection.objects.link(ob_armature_mesh_022)
scene.collection.objects.link(ob_armature_mesh_023)
scene.collection.objects.link(ob_armature_mesh_024)
scene.collection.objects.link(ob_armature_mesh_025)
scene.collection.objects.link(ob_armature_mesh_026)
scene.collection.objects.link(ob_armature_mesh_027)
scene.collection.objects.link(ob_armature_mesh_028)
scene.collection.objects.link(ob_armature_mesh_029)
scene.collection.objects.link(ob_armature_mesh_030)
scene.collection.objects.link(ob_armature_mesh_031)
scene.collection.objects.link(ob_armature_mesh_032)
scene.collection.objects.link(ob_vert)

# ---- scene / render settings (as saved in the file)
scene.frame_start = 1; scene.frame_end = 250; scene.frame_set(1)
scene.render.engine = 'BLENDER_EEVEE_NEXT'
scene.eevee.ray_tracing_options.trace_max_roughness = 0.0
bpy.context.view_layer.update()

# ---- added for rendering (the .blend has no active camera and no usable light): camera, sun
cam_auto = bpy.data.cameras.new('AutoCamera')
cam_auto.lens = 50.0
cam_auto.sensor_width = 36.0
cam_auto.clip_end = 1000.0
ob_auto_camera = bpy.data.objects.new('AutoCamera', cam_auto)
scene.collection.objects.link(ob_auto_camera)
ob_auto_camera.location = (4.086, -3.65827, 4.28819)
ob_auto_camera.rotation_euler = (1.09748, -7.21219e-08, 0.694738)
scene.camera = ob_auto_camera
light_auto_sun = bpy.data.lights.new('AutoSun', 'SUN')
light_auto_sun.energy = 3.0
light_auto_sun.angle = 0.0523599
ob_auto_sun = bpy.data.objects.new('AutoSun', light_auto_sun)
scene.collection.objects.link(ob_auto_sun)
ob_auto_sun.rotation_euler = (0.872665, 0.174533, 0.523599)
bpy.context.view_layer.update()
